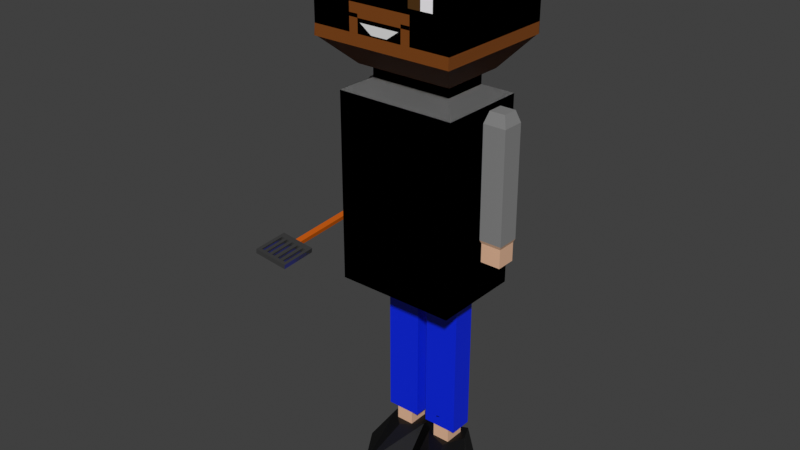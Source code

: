 # Source: Fred.blend  (saved by Blender 4.0.36; exported with 4.5.12 LTS)
import bpy
from mathutils import Matrix  # noqa: F401  (used for matrix-valued properties, if any)

bpy.ops.wm.read_factory_settings(use_empty=True)
scene = bpy.context.scene
scene.name = 'Scene'

# ---- collections
col_collection = bpy.data.collections.new('Collection'); scene.collection.children.link(col_collection)

# ---- materials (node trees are filled in below, after node groups)
mat_material_003 = bpy.data.materials.new('Material.003')
mat_material_003.use_transparent_shadow = False
mat_material_005 = bpy.data.materials.new('Material.005')
mat_material_005.use_transparent_shadow = False
mat_material_006 = bpy.data.materials.new('Material.006')
mat_material_006.use_transparent_shadow = False
mat_material_007 = bpy.data.materials.new('Material.007')
mat_material_007.use_transparent_shadow = False
mat_material_002 = bpy.data.materials.new('Material.002')
mat_material_002.use_transparent_shadow = False
mat_material_001 = bpy.data.materials.new('Material.001')
mat_material_001.use_transparent_shadow = False
mat_material_004 = bpy.data.materials.new('Material.004')
mat_material_004.use_transparent_shadow = False
mat_material = bpy.data.materials.new('Material')
mat_material.alpha_threshold = 0.0
mat_material.use_transparent_shadow = False
mat_material.line_color = (0.0, 0.0, 0.0, 1.0)
mat_material_010 = bpy.data.materials.new('Material.010')
mat_material_010.use_transparent_shadow = False
mat_material_011 = bpy.data.materials.new('Material.011')
mat_material_011.alpha_threshold = 0.0
mat_material_011.use_transparent_shadow = False
mat_material_011.line_color = (0.0, 0.0, 0.0, 1.0)

# ---- material node trees
mat_material_003.use_nodes = True; mat_material_003.node_tree.nodes.clear()
_N = mat_material_003.node_tree.nodes; _L = mat_material_003.node_tree.links
n0 = _N.new('ShaderNodeBsdfPrincipled'); n0.name = 'Principled BSDF'; n0.location = (10, 300)
n0.distribution = 'GGX'
n0.subsurface_method = 'RANDOM_WALK_SKIN'
n0.inputs[0].default_value = (0.8228, 0.5089, 0.3372, 1.0)
n0.inputs[3].default_value = 1.45
n0.inputs[27].default_value = (0.0, 0.0, 0.0, 1.0)
n0.inputs[28].default_value = 1.0
n1 = _N.new('ShaderNodeOutputMaterial'); n1.name = 'Material Output'; n1.location = (300, 300)
_L.new(n0.outputs[0], n1.inputs[0])
n1.is_active_output = True
mat_material_005.use_nodes = True; mat_material_005.node_tree.nodes.clear()
_N = mat_material_005.node_tree.nodes; _L = mat_material_005.node_tree.links
n0 = _N.new('ShaderNodeBsdfPrincipled'); n0.name = 'Principled BSDF'; n0.location = (10, 300)
n0.distribution = 'GGX'
n0.subsurface_method = 'RANDOM_WALK_SKIN'
n0.inputs[0].default_value = (0.2529, 0.2529, 0.2529, 1.0)
n0.inputs[3].default_value = 1.45
n0.inputs[27].default_value = (0.0, 0.0, 0.0, 1.0)
n0.inputs[28].default_value = 1.0
n1 = _N.new('ShaderNodeOutputMaterial'); n1.name = 'Material Output'; n1.location = (300, 300)
_L.new(n0.outputs[0], n1.inputs[0])
n1.is_active_output = True
mat_material_006.use_nodes = True; mat_material_006.node_tree.nodes.clear()
_N = mat_material_006.node_tree.nodes; _L = mat_material_006.node_tree.links
n0 = _N.new('ShaderNodeBsdfPrincipled'); n0.name = 'Principled BSDF'; n0.location = (10, 300)
n0.distribution = 'GGX'
n0.subsurface_method = 'RANDOM_WALK_SKIN'
n0.inputs[0].default_value = (0.0, 0.01889, 0.802, 1.0)
n0.inputs[3].default_value = 1.45
n0.inputs[27].default_value = (0.0, 0.0, 0.0, 1.0)
n0.inputs[28].default_value = 1.0
n1 = _N.new('ShaderNodeOutputMaterial'); n1.name = 'Material Output'; n1.location = (300, 300)
_L.new(n0.outputs[0], n1.inputs[0])
n1.is_active_output = True
mat_material_007.use_nodes = True; mat_material_007.node_tree.nodes.clear()
_N = mat_material_007.node_tree.nodes; _L = mat_material_007.node_tree.links
n0 = _N.new('ShaderNodeBsdfPrincipled'); n0.name = 'Principled BSDF'; n0.location = (10, 300)
n0.distribution = 'GGX'
n0.subsurface_method = 'RANDOM_WALK_SKIN'
n0.inputs[0].default_value = (0.0, 0.0, 0.0, 1.0)
n0.inputs[3].default_value = 1.45
n0.inputs[27].default_value = (0.0, 0.0, 0.0, 1.0)
n0.inputs[28].default_value = 1.0
n1 = _N.new('ShaderNodeOutputMaterial'); n1.name = 'Material Output'; n1.location = (300, 300)
_L.new(n0.outputs[0], n1.inputs[0])
n1.is_active_output = True
mat_material_002.use_nodes = True; mat_material_002.node_tree.nodes.clear()
_N = mat_material_002.node_tree.nodes; _L = mat_material_002.node_tree.links
n0 = _N.new('ShaderNodeBsdfPrincipled'); n0.name = 'Principled BSDF'; n0.location = (10, 300)
n0.distribution = 'GGX'
n0.subsurface_method = 'RANDOM_WALK_SKIN'
n0.inputs[0].default_value = (0.9826, 0.9676, 0.9976, 1.0)
n0.inputs[3].default_value = 1.45
n0.inputs[27].default_value = (0.0, 0.0, 0.0, 1.0)
n0.inputs[28].default_value = 1.0
n1 = _N.new('ShaderNodeOutputMaterial'); n1.name = 'Material Output'; n1.location = (300, 300)
_L.new(n0.outputs[0], n1.inputs[0])
n1.is_active_output = True
mat_material_001.use_nodes = True; mat_material_001.node_tree.nodes.clear()
_N = mat_material_001.node_tree.nodes; _L = mat_material_001.node_tree.links
n0 = _N.new('ShaderNodeBsdfPrincipled'); n0.name = 'Principled BSDF'; n0.location = (10, 300)
n0.distribution = 'GGX'
n0.subsurface_method = 'RANDOM_WALK_SKIN'
n0.inputs[0].default_value = (0.08353, 0.03309, 0.003851, 1.0)
n0.inputs[3].default_value = 1.45
n0.inputs[27].default_value = (0.0, 0.0, 0.0, 1.0)
n0.inputs[28].default_value = 1.0
n1 = _N.new('ShaderNodeOutputMaterial'); n1.name = 'Material Output'; n1.location = (300, 300)
_L.new(n0.outputs[0], n1.inputs[0])
n1.is_active_output = True
mat_material_004.use_nodes = True; mat_material_004.node_tree.nodes.clear()
_N = mat_material_004.node_tree.nodes; _L = mat_material_004.node_tree.links
n0 = _N.new('ShaderNodeBsdfPrincipled'); n0.name = 'Principled BSDF'; n0.location = (10, 300)
n0.distribution = 'GGX'
n0.subsurface_method = 'RANDOM_WALK_SKIN'
n0.inputs[0].default_value = (0.2203, 0.06034, 0.006154, 1.0)
n0.inputs[3].default_value = 1.45
n0.inputs[27].default_value = (0.0, 0.0, 0.0, 1.0)
n0.inputs[28].default_value = 1.0
n1 = _N.new('ShaderNodeOutputMaterial'); n1.name = 'Material Output'; n1.location = (300, 300)
_L.new(n0.outputs[0], n1.inputs[0])
n1.is_active_output = True
mat_material.use_nodes = True; mat_material.node_tree.nodes.clear()
_N = mat_material.node_tree.nodes; _L = mat_material.node_tree.links
n0 = _N.new('ShaderNodeOutputMaterial'); n0.name = 'Material Output'; n0.location = (300, 300)
n1 = _N.new('ShaderNodeBsdfPrincipled'); n1.name = 'Principled BSDF'; n1.location = (10, 300)
n1.distribution = 'GGX'
n1.subsurface_method = 'RANDOM_WALK_SKIN'
n1.inputs[2].default_value = 0.4
n1.inputs[3].default_value = 1.45
n1.inputs[27].default_value = (0.0, 0.0, 0.0, 1.0)
n1.inputs[28].default_value = 1.0
_L.new(n1.outputs[0], n0.inputs[0])
n0.is_active_output = True
mat_material_010.use_nodes = True; mat_material_010.node_tree.nodes.clear()
_N = mat_material_010.node_tree.nodes; _L = mat_material_010.node_tree.links
n0 = _N.new('ShaderNodeBsdfPrincipled'); n0.name = 'Principled BSDF'; n0.location = (10, 300)
n0.distribution = 'GGX'
n0.subsurface_method = 'BURLEY'
n0.inputs[0].default_value = (0.8, 0.1499, 0.007164, 1.0)
n0.inputs[1].default_value = 0.2182
n0.inputs[2].default_value = 0.2136
n0.inputs[3].default_value = 1.45
n0.inputs[14].default_value = (0.9518, 0.7952, 0.7608, 1.0)
n0.inputs[27].default_value = (0.0, 0.0, 0.0, 1.0)
n0.inputs[28].default_value = 1.0
n1 = _N.new('ShaderNodeOutputMaterial'); n1.name = 'Material Output'; n1.location = (300, 300)
_L.new(n0.outputs[0], n1.inputs[0])
n1.is_active_output = True
mat_material_011.use_nodes = True; mat_material_011.node_tree.nodes.clear()
_N = mat_material_011.node_tree.nodes; _L = mat_material_011.node_tree.links
n0 = _N.new('ShaderNodeOutputMaterial'); n0.name = 'Material Output'; n0.location = (300, 300)
n1 = _N.new('ShaderNodeBsdfPrincipled'); n1.name = 'Principled BSDF'; n1.location = (10, 300)
n1.distribution = 'GGX'
n1.subsurface_method = 'BURLEY'
n1.inputs[0].default_value = (0.1541, 0.1541, 0.1541, 1.0)
n1.inputs[1].default_value = 0.7364
n1.inputs[2].default_value = 0.09545
n1.inputs[3].default_value = 1.45
n1.inputs[13].default_value = 0.3091
n1.inputs[27].default_value = (0.0, 0.0, 0.0, 1.0)
n1.inputs[28].default_value = 1.0
_L.new(n1.outputs[0], n0.inputs[0])
n0.is_active_output = True

# ---- world
world_world = bpy.data.worlds.new('World'); scene.world = world_world
world_world.use_nodes = True; world_world.node_tree.nodes.clear()
_N = world_world.node_tree.nodes; _L = world_world.node_tree.links
n0 = _N.new('ShaderNodeOutputWorld'); n0.name = 'World Output'; n0.location = (300, 300)
n1 = _N.new('ShaderNodeBackground'); n1.name = 'Background'; n1.location = (10, 300)
n1.inputs[0].default_value = (0.05088, 0.05088, 0.05088, 1.0)
_L.new(n1.outputs[0], n0.inputs[0])
n0.is_active_output = True
world_world.color = (0.05088, 0.05088, 0.05088)
world_world.use_sun_shadow = False
world_world.sun_shadow_jitter_overblur = 0.0

# ---- meshes
me_cube_040 = bpy.data.meshes.new('Cube.040')
me_cube_040.from_pydata([(0.3566, 0.9454, 1.911), (0.0, 0.9454, 1.911), (0.3566, 0.9454, 2.109), (0.3566, 0.624, 1.911), (0.3566, 0.624, 2.109), (0.3566, 0.624, 2.298), (0.3566, 0.3179, 2.109), (0.3566, 0.3179, 2.298), (0.3566, 0.9454, 2.298), (0.0, 0.9454, 2.298), (0.0, 0.9454, 2.109), (-0.3566, 0.9454, 2.298), (-0.3566, 0.9454, 2.298), (0.3566, 0.9454, 2.298), (0.3566, 0.624, 2.298), (0.3566, 0.9454, 2.109), (0.3566, 0.9454, 1.911), (0.3566, 0.624, 2.109), (0.3566, 0.624, 1.911), (0.3566, 0.3179, 2.109), (0.3566, 0.3179, 2.298), (-0.3566, 0.624, 2.298), (-0.3566, 0.9454, 2.109), (-0.3566, 0.9454, 1.911), (-0.3566, 0.624, 2.109), (-0.3566, 0.624, 1.911), (-0.3566, 0.3179, 2.109), (-0.3566, 0.3179, 2.298), (-0.3566, 0.624, 2.298), (-0.3566, 0.9454, 2.109), (-0.3566, 0.9454, 1.911), (-0.3566, 0.624, 2.109), (-0.3566, 0.624, 1.911), (-0.3566, 0.3179, 2.109), (-0.3566, 0.3179, 2.298), (0.246, 0.7968, 1.769), (0.246, 0.4665, 1.769), (0.0, 0.7968, 1.769), (0.0, 0.4665, 1.769), (0.0, 0.5175, 1.758), (0.208, 0.5175, 1.758), (0.208, 0.7458, 1.758), (0.0, 0.7458, 1.758), (0.0, 0.5175, 1.702), (0.208, 0.5175, 1.702), (0.208, 0.7458, 1.702), (0.0, 0.7458, 1.702), (0.246, 0.6276, 1.769), (0.208, 0.6289, 1.758), (0.208, 0.6289, 1.702), (-0.246, 0.7968, 1.769), (-0.246, 0.4665, 1.769), (-0.208, 0.5175, 1.758), (-0.208, 0.7458, 1.758), (-0.208, 0.5175, 1.702), (-0.208, 0.7458, 1.702), (-0.246, 0.6276, 1.769), (-0.208, 0.6289, 1.758), (-0.208, 0.6289, 1.702), (-0.246, 0.7968, 1.769), (-0.246, 0.4665, 1.769), (-0.208, 0.5175, 1.758), (-0.208, 0.7458, 1.758), (-0.208, 0.5175, 1.702), (-0.208, 0.7458, 1.702), (-0.246, 0.6276, 1.769), (-0.208, 0.6289, 1.758), (-0.208, 0.6289, 1.702), (0.246, 0.7968, 1.769), (0.246, 0.4665, 1.769), (0.208, 0.5175, 1.758), (0.208, 0.7458, 1.758), (0.208, 0.5175, 1.702), (0.208, 0.7458, 1.702), (0.246, 0.6276, 1.769), (0.208, 0.6289, 1.758), (0.208, 0.6289, 1.702), (0.3566, 0.3179, 1.911), (0.3566, 0.624, 1.911), (0.0, 0.3179, 1.911), (0.3566, 0.3179, 2.109), (0.3566, 0.3179, 2.298), (0.3566, 0.624, 2.109), (0.0, 0.3179, 2.109), (0.0, 0.3179, 2.298), (-0.3566, 0.3179, 2.109), (-0.3566, 0.3179, 2.109), (0.3566, 0.3179, 2.109), (0.3566, 0.3179, 1.911), (0.3566, 0.3179, 2.298), (0.3566, 0.624, 2.109), (0.3566, 0.624, 1.911), (-0.3566, 0.3179, 1.911), (-0.3566, 0.3179, 2.298), (-0.3566, 0.624, 2.109), (-0.3566, 0.624, 1.911), (-0.3566, 0.3179, 1.911), (-0.3566, 0.3179, 2.298), (-0.3566, 0.624, 2.109), (-0.3566, 0.624, 1.911), (0.3566, 0.3179, 2.298), (0.0, 0.3179, 2.298), (0.2719, 0.467, 2.439), (0.0, 0.467, 2.439), (-0.2719, 0.467, 2.439), (-0.2719, 0.467, 2.439), (0.2719, 0.467, 2.439), (0.3566, 0.3179, 2.298), (-0.3566, 0.3179, 2.298), (-0.3566, 0.3179, 2.298), (0.0, 0.4056, 1.653), (0.3036, 0.4056, 1.653), (0.0, 0.4056, 0.7117), (-0.3036, 0.4056, 1.653), (-0.3036, 0.4056, 1.653), (0.3036, 0.4056, 1.653), (0.3036, 0.8577, 1.653), (0.3036, 0.4056, 0.7117), (0.3036, 0.8577, 0.7117), (0.0, 0.8577, 0.7117), (0.3036, 0.8577, 0.7117), (0.0, 0.8577, 1.653), (-0.3036, 0.8577, 0.7117), (-0.3036, 0.8577, 0.7117), (-0.3036, 0.4056, 0.7117), (-0.3036, 0.8577, 1.653), (-0.3036, 0.4056, 0.7117), (-0.3036, 0.8577, 1.653), (0.3036, 0.8577, 1.653), (0.3036, 0.4056, 0.7117), (0.214, 0.6041, 0.5098), (0.214, 0.7217, 0.5098), (0.214, 0.6041, 0.6162), (0.126, 0.6041, 0.5098), (0.214, 0.6041, 0.3169), (0.214, 0.7217, 0.3169), (0.126, 0.6041, 0.3169), (0.214, 0.6041, 0.2787), (0.214, 0.7217, 0.2787), (0.126, 0.6041, 0.2787), (0.214, 0.6041, 0.1622), (0.214, 0.7217, 0.1622), (0.126, 0.6041, 0.1622), (0.214, 0.6041, -0.05), (0.214, 0.7217, -0.05), (0.126, 0.6041, -0.05), (0.214, 0.6041, -0.05492), (0.214, 0.7217, -0.05492), (0.126, 0.6041, -0.05492), (0.214, 0.6041, -0.06952), (0.214, 0.7217, -0.06952), (0.126, 0.6041, -0.06952), (0.126, 0.7217, -0.06952), (0.03798, 0.6041, -0.06952), (0.03798, 0.7217, -0.06952), (0.03798, 0.6041, -0.05492), (0.03798, 0.7217, -0.05492), (0.03798, 0.6041, -0.05), (0.03798, 0.7217, -0.05), (0.03798, 0.6041, 0.1622), (0.03798, 0.7217, 0.1622), (0.03798, 0.6041, 0.2787), (0.03798, 0.7217, 0.2787), (0.03798, 0.6041, 0.3169), (0.03798, 0.7217, 0.3169), (0.03798, 0.6041, 0.5098), (0.03798, 0.7217, 0.5098), (0.03798, 0.6041, 0.6162), (0.03798, 0.7217, 0.6162), (0.126, 0.6041, 0.6162), (0.01901, 0.5787, 0.6614), (0.01901, 0.747, 0.6614), (0.126, 0.5787, 0.6614), (-0.03526, 0.4933, 0.7268), (-0.03526, 0.8324, 0.7268), (0.126, 0.4933, 0.7268), (0.2872, 0.4933, 0.7268), (0.126, 0.8324, 0.7268), (0.2872, 0.8324, 0.7268), (0.126, 0.747, 0.6614), (0.233, 0.747, 0.6614), (0.126, 0.7217, 0.6162), (0.214, 0.7217, 0.6162), (0.126, 0.7217, 0.5098), (0.126, 0.7217, 0.3169), (0.126, 0.7217, 0.2787), (0.126, 0.7217, 0.1622), (0.126, 0.7217, -0.05), (0.126, 0.7217, -0.05492), (0.233, 0.5787, 0.6614), (-0.0148, 0.6041, 0.5098), (-0.0148, 0.7217, 0.5098), (-0.0148, 0.6041, 0.6162), (-0.1028, 0.6041, 0.5098), (-0.0148, 0.6041, 0.3169), (-0.0148, 0.7217, 0.3169), (-0.1028, 0.6041, 0.3169), (-0.0148, 0.6041, 0.2787), (-0.0148, 0.7217, 0.2787), (-0.1028, 0.6041, 0.2787), (-0.0148, 0.6041, 0.1622), (-0.0148, 0.7217, 0.1622), (-0.1028, 0.6041, 0.1622), (-0.0148, 0.6041, -0.05), (-0.0148, 0.7217, -0.05), (-0.1028, 0.6041, -0.05), (-0.0148, 0.6041, -0.05492), (-0.0148, 0.7217, -0.05492), (-0.1028, 0.6041, -0.05492), (-0.0148, 0.6041, -0.06952), (-0.0148, 0.7217, -0.06952), (-0.1028, 0.6041, -0.06952), (-0.1028, 0.7217, -0.06952), (-0.1908, 0.6041, -0.06952), (-0.1908, 0.7217, -0.06952), (-0.1908, 0.6041, -0.05492), (-0.1908, 0.7217, -0.05492), (-0.1908, 0.6041, -0.05), (-0.1908, 0.7217, -0.05), (-0.1908, 0.6041, 0.1622), (-0.1908, 0.7217, 0.1622), (-0.1908, 0.6041, 0.2787), (-0.1908, 0.7217, 0.2787), (-0.1908, 0.6041, 0.3169), (-0.1908, 0.7217, 0.3169), (-0.1908, 0.6041, 0.5098), (-0.1908, 0.7217, 0.5098), (-0.1908, 0.6041, 0.6162), (-0.1908, 0.7217, 0.6162), (-0.1028, 0.6041, 0.6162), (-0.2098, 0.5787, 0.6614), (-0.2098, 0.747, 0.6614), (-0.1028, 0.5787, 0.6614), (-0.264, 0.4933, 0.7268), (-0.264, 0.8324, 0.7268), (-0.1028, 0.4933, 0.7268), (0.05843, 0.4933, 0.7268), (-0.1028, 0.8324, 0.7268), (0.05843, 0.8324, 0.7268), (-0.1028, 0.747, 0.6614), (0.004173, 0.747, 0.6614), (-0.1028, 0.7217, 0.6162), (-0.0148, 0.7217, 0.6162), (-0.1028, 0.7217, 0.5098), (-0.1028, 0.7217, 0.3169), (-0.1028, 0.7217, 0.2787), (-0.1028, 0.7217, 0.1622), (-0.1028, 0.7217, -0.05), (-0.1028, 0.7217, -0.05492), (0.004173, 0.5787, 0.6614), (0.1116, 0.596, -0.01354), (0.06833, 0.6932, -0.01354), (0.194, 0.6328, -0.01354), (0.1507, 0.7299, -0.01354), (0.1116, 0.596, -0.1771), (0.06833, 0.6932, -0.1771), (0.194, 0.6328, -0.1771), (0.1507, 0.7299, -0.1771), (0.315, 0.5665, -0.3378), (0.315, 0.5665, -0.2269), (0.2803, 0.3284, -0.3378), (0.2587, 0.6929, -0.3378), (0.2103, 0.8014, -0.3378), (0.1881, 0.5354, -0.3378), (0.2209, 0.6885, -0.1465), (0.1861, 0.7664, -0.1465), (0.1702, 0.5755, -0.1465), (0.2803, 0.3284, -0.2269), (0.1018, 0.7288, -0.1465), (0.05226, 0.6133, -0.1465), (0.08006, 0.4617, -0.2269), (0.01754, 0.6912, -0.1465), (0.0237, 0.5881, -0.3378), (-0.02469, 0.6967, -0.3378), (0.08006, 0.4617, -0.3378), (0.0928, 0.7491, -0.3378), (0.2117, 0.3166, 2.118), (0.2117, 0.3166, 2.229), (0.2737, 0.3166, 2.118), (0.2737, 0.3166, 2.229), (0.1506, 0.3166, 2.118), (0.1506, 0.3166, 2.229), (0.2126, 0.3166, 2.118), (0.2126, 0.3166, 2.229), (-0.2083, 0.3166, 2.118), (-0.2083, 0.3166, 2.229), (-0.2703, 0.3166, 2.118), (-0.2703, 0.3166, 2.229), (-0.1471, 0.3166, 2.118), (-0.1471, 0.3166, 2.229), (-0.2091, 0.3166, 2.118), (-0.2091, 0.3166, 2.229), (0.08607, 0.6098, -0.01354), (0.08607, 0.7161, -0.01354), (0.08607, 0.6098, -0.1771), (0.1763, 0.6098, -0.01354), (0.1763, 0.7161, -0.01354), (0.1763, 0.6098, -0.1771), (0.1763, 0.7161, -0.1771), (0.08607, 0.7161, -0.1771), (-0.1448, 0.6098, -0.01354), (-0.1448, 0.7161, -0.01354), (-0.05457, 0.6098, -0.01354), (-0.05457, 0.7161, -0.01354), (-0.1448, 0.6098, -0.1771), (-0.1448, 0.7161, -0.1771), (-0.05457, 0.6098, -0.1771), (-0.05457, 0.7161, -0.1771), (0.02896, 0.5, -0.3378), (0.02896, 0.5, -0.2269), (-0.09967, 0.2967, -0.3378), (0.02896, 0.6384, -0.3378), (0.02896, 0.7572, -0.3378), (-0.09967, 0.5233, -0.3378), (-0.007373, 0.6497, -0.1465), (-0.007373, 0.735, -0.1465), (-0.09967, 0.5672, -0.1465), (-0.09967, 0.2967, -0.2269), (-0.09967, 0.735, -0.1465), (-0.192, 0.6497, -0.1465), (-0.2283, 0.5, -0.2269), (-0.192, 0.735, -0.1465), (-0.2283, 0.6384, -0.3378), (-0.2283, 0.7572, -0.3378), (-0.2283, 0.5, -0.3378), (-0.09967, 0.7572, -0.3378), (-0.1448, 0.6098, -0.01354), (-0.1448, 0.7161, -0.01354), (-0.1448, 0.6098, -0.1771), (-0.05457, 0.6098, -0.01354), (-0.05457, 0.7161, -0.01354), (-0.05457, 0.6098, -0.1771), (-0.05457, 0.7161, -0.1771), (-0.1448, 0.7161, -0.1771), (0.2719, 0.7964, 2.439), (0.2719, 0.467, 2.439), (0.0, 0.7964, 2.439), (0.0, 0.467, 2.439), (-0.2719, 0.7964, 2.439), (-0.2719, 0.7964, 2.439), (0.2719, 0.7964, 2.439), (0.2719, 0.467, 2.439), (-0.2719, 0.467, 2.439), (-0.2719, 0.467, 2.439), (0.3566, 0.9454, 2.298), (0.3566, 0.3179, 2.298), (0.0, 0.9454, 2.298), (0.2719, 0.7964, 2.439), (0.2719, 0.467, 2.439), (0.0, 0.7964, 2.439), (-0.2719, 0.7964, 2.439), (-0.2719, 0.7964, 2.439), (0.2719, 0.7964, 2.439), (0.2719, 0.467, 2.439), (0.3566, 0.9454, 2.298), (0.3566, 0.3179, 2.298), (-0.2719, 0.467, 2.439), (-0.3566, 0.9454, 2.298), (-0.3566, 0.3179, 2.298), (-0.2719, 0.467, 2.439), (-0.3566, 0.9454, 2.298), (-0.3566, 0.3179, 2.298), (0.2694, 0.7988, 2.451), (0.2694, 0.4693, 2.451), (-0.002579, 0.7988, 2.451), (-0.002579, 0.4693, 2.451), (-0.2745, 0.7988, 2.451), (-0.2745, 0.7988, 2.451), (0.2694, 0.7988, 2.451), (0.2694, 0.4693, 2.451), (-0.2745, 0.4693, 2.451), (-0.2745, 0.4693, 2.451), (0.3541, 0.9478, 2.311), (0.3541, 0.3203, 2.311), (-0.002579, 0.9478, 2.311), (0.2694, 0.7988, 2.451), (0.2694, 0.4693, 2.451), (-0.002579, 0.7988, 2.451), (-0.2745, 0.7988, 2.451), (-0.2745, 0.7988, 2.451), (0.2694, 0.7988, 2.451), (0.2694, 0.4693, 2.451), (0.3541, 0.9478, 2.311), (0.3541, 0.3203, 2.311), (-0.2745, 0.4693, 2.451), (-0.3592, 0.9478, 2.311), (-0.3592, 0.3203, 2.311), (-0.2745, 0.4693, 2.451), (-0.3592, 0.9478, 2.311), (-0.3592, 0.3203, 2.311), (-0.1008, 0.3155, 2.013), (0.1035, 0.3156, 2.013), (-0.04049, 0.3155, 1.97), (0.04195, 0.3156, 1.97), (-0.2672, 0.3165, 2.277), (-0.157, 0.3167, 2.277), (-0.2672, 0.3165, 2.243), (-0.157, 0.3167, 2.243), (0.1605, 0.3165, 2.277), (0.2708, 0.3167, 2.277), (0.1605, 0.3165, 2.243), (0.2708, 0.3167, 2.243), (-0.3557, 0.3176, 1.907), (-0.3576, 0.3177, 1.963), (0.3567, 0.3163, 1.907), (0.358, 0.3163, 1.963), (0.1583, 0.3176, 2.03), (0.1583, 0.3176, 2.093), (-0.1594, 0.3176, 2.03), (-0.1594, 0.3176, 2.093), (0.1132, 0.3176, 1.95), (0.1585, 0.3176, 1.95), (0.1132, 0.3176, 2.047), (0.1585, 0.3176, 2.047), (-0.1595, 0.3176, 1.95), (-0.1142, 0.3176, 1.95), (-0.1595, 0.3176, 2.047), (-0.1142, 0.3176, 2.047), (0.4292, 0.6225, 1.031), (0.4292, 0.7358, 1.031), (0.3151, 0.6225, 1.031), (0.4227, 0.6289, 1.015), (0.4227, 0.7293, 1.015), (0.3216, 0.6289, 1.015), (0.4228, 0.6289, 0.9768), (0.4228, 0.7293, 0.9768), (0.3216, 0.6289, 0.9768), (0.4228, 0.6289, 0.9563), (0.4228, 0.7293, 0.9563), (0.3217, 0.6289, 0.9562), (0.4229, 0.6289, 0.92), (0.4229, 0.7293, 0.92), (0.3217, 0.6289, 0.92), (0.3217, 0.7293, 0.92), (0.3217, 0.7293, 0.9562), (0.3216, 0.7293, 0.9768), (0.3216, 0.7293, 1.015), (0.3151, 0.7358, 1.031), (0.4265, 0.6225, 1.585), (0.4265, 0.7358, 1.585), (0.3125, 0.6225, 1.585), (0.4083, 0.6402, 1.642), (0.4278, 0.6225, 1.308), (0.4292, 0.6225, 1.031), (0.3138, 0.6225, 1.308), (0.4278, 0.7358, 1.308), (0.4292, 0.7358, 1.031), (0.3138, 0.7358, 1.308), (0.3125, 0.7358, 1.585), (0.3151, 0.7358, 1.031), (0.3151, 0.6225, 1.031), (0.3216, 0.7293, 1.015), (0.3216, 0.6289, 1.015), (0.3216, 0.7293, 0.9768), (0.3216, 0.6289, 0.9768), (0.3301, 0.718, 1.642), (0.4083, 0.718, 1.642), (0.3301, 0.6402, 1.642), (-0.3822, 0.6523, 0.9728), (-0.3792, 0.6515, 0.993), (-0.3822, 0.6532, 0.9729), (-0.3901, 0.652, 0.974), (-0.3901, 0.6529, 0.974), (-0.3871, 0.6512, 0.9942), (-0.3871, 0.6521, 0.9942), (-0.3871, 0.6529, 0.9943), (-0.3792, 0.6524, 0.9931), (-0.3796, 0.6639, 0.9936), (-0.4093, 0.6627, 0.998), (-0.3826, 0.6647, 0.9734), (-0.3797, 0.6672, 0.9937), (-0.4094, 0.666, 0.9981), (-0.3827, 0.668, 0.9735), (-0.3799, 0.6725, 0.994), (-0.4096, 0.6713, 0.9983), (-0.3829, 0.6733, 0.9738), (-0.4126, 0.6721, 0.9781), (-0.4124, 0.6668, 0.9779), (-0.4123, 0.6635, 0.9778), (-0.4119, 0.652, 0.9773), (-0.4119, 0.6511, 0.9772), (-0.4089, 0.6512, 0.9974), (-0.4048, 0.6523, 0.9762), (-0.4048, 0.6514, 0.9762), (-0.4048, 0.6531, 0.9762), (-0.3901, 0.6537, 0.9741), (-0.4018, 0.6523, 0.9964), (-0.4018, 0.6515, 0.9964), (-0.4018, 0.6506, 0.9964), (-0.4088, 0.6503, 0.9974), (-0.4119, 0.6536, 0.9773), (-0.4089, 0.6528, 0.9975), (-0.4112, 0.632, 0.9764), (-0.404, 0.6539, 0.9762), (-0.4033, 0.6324, 0.9752), (-0.401, 0.6531, 0.9964), (-0.4003, 0.6316, 0.9954), (-0.3997, 0.6126, 0.9946), (-0.4082, 0.6312, 0.9966), (-0.3992, 0.3626, 0.9846), (-0.3695, 0.3638, 0.9803), (-0.4022, 0.3634, 0.9645), (-0.3966, 0.2863, 0.9813), (-0.367, 0.2875, 0.9769), (-0.3996, 0.2871, 0.9611), (-0.3924, 0.1615, 0.9757), (-0.3628, 0.1627, 0.9714), (-0.3954, 0.1623, 0.9555), (-0.3658, 0.1635, 0.9512), (-0.37, 0.2883, 0.9567), (-0.3725, 0.3646, 0.9601), (-0.3815, 0.6332, 0.972), (-0.3823, 0.6548, 0.973), (-0.3785, 0.6324, 0.9922), (-0.3886, 0.633, 0.973), (-0.3893, 0.6545, 0.974), (-0.388, 0.6139, 0.9722), (-0.4027, 0.6133, 0.9744), (-0.385, 0.6131, 0.9924), (-0.3856, 0.6322, 0.9932), (-0.3863, 0.6537, 0.9942), (-0.3793, 0.654, 0.9932), (-0.287, 0.004192, 0.9552), (-0.4569, -0.002623, 0.9802), (-0.2904, 0.005092, 0.9323), (-0.2931, 0.184, 0.9632), (-0.3023, 0.02201, 0.9582), (-0.3057, 0.02291, 0.9353), (-0.317, 0.02142, 0.9604), (-0.3067, 0.1534, 0.964), (-0.3101, 0.1543, 0.9411), (-0.3214, 0.1528, 0.9662), (-0.3248, 0.1537, 0.9433), (-0.3376, 0.1522, 0.9686), (-0.3332, 0.02077, 0.9628), (-0.341, 0.1531, 0.9457), (-0.3523, 0.1516, 0.9707), (-0.3557, 0.1525, 0.9479), (-0.3479, 0.02018, 0.9649), (-0.3701, 0.1509, 0.9734), (-0.3657, 0.01947, 0.9675), (-0.3735, 0.1518, 0.9505), (-0.3848, 0.1503, 0.9755), (-0.3882, 0.1512, 0.9526), (-0.3804, 0.01888, 0.9697), (-0.4008, 0.1496, 0.9779), (-0.3964, 0.01824, 0.9721), (-0.4042, 0.1505, 0.955), (-0.4155, 0.149, 0.98), (-0.4189, 0.1499, 0.9572), (-0.4111, 0.01765, 0.9742), (-0.4307, 0.1484, 0.9823), (-0.4341, 0.1493, 0.9594), (-0.4263, 0.01704, 0.9765), (-0.4454, 0.1478, 0.9844), (-0.4488, 0.1487, 0.9616), (-0.441, 0.01645, 0.9786), (-0.4444, 0.01735, 0.9557), (-0.4297, 0.01794, 0.9536), (-0.4145, 0.01855, 0.9513), (-0.3998, 0.01914, 0.9492), (-0.3838, 0.01978, 0.9468), (-0.3691, 0.02037, 0.9447), (-0.3513, 0.02108, 0.942), (-0.3366, 0.02167, 0.9399), (-0.3204, 0.02232, 0.9375), (-0.2965, 0.1849, 0.9403), (-0.4664, 0.1781, 0.9653), (-0.4603, -0.001722, 0.9574), (-0.463, 0.1772, 0.9882), (-0.4414, 0.6226, 1.04), (-0.4414, 0.7357, 1.04), (-0.4373, 0.6289, 1.024), (-0.4373, 0.7293, 1.024), (-0.443, 0.6289, 0.9863), (-0.443, 0.7293, 0.9863), (-0.3287, 0.6226, 1.023), (-0.3287, 0.7357, 1.023), (-0.4414, 0.6226, 1.04), (-0.3374, 0.6289, 1.009), (-0.3374, 0.7293, 1.009), (-0.4373, 0.6289, 1.024), (-0.3431, 0.6289, 0.9711), (-0.3431, 0.7293, 0.9711), (-0.443, 0.6289, 0.9863), (-0.3462, 0.6289, 0.9507), (-0.3462, 0.7293, 0.9507), (-0.4461, 0.6289, 0.9659), (-0.3516, 0.6289, 0.9148), (-0.3516, 0.7293, 0.9148), (-0.4515, 0.6289, 0.93), (-0.4515, 0.7293, 0.93), (-0.4461, 0.7293, 0.9659), (-0.443, 0.7293, 0.9863), (-0.4373, 0.7293, 1.024), (-0.4414, 0.7357, 1.04), (-0.2477, 0.6226, 1.573), (-0.2477, 0.7357, 1.573), (-0.3603, 0.6226, 1.59), (-0.257, 0.6403, 1.632), (-0.2882, 0.6835, 1.298), (-0.3287, 0.6226, 1.023), (-0.4008, 0.6835, 1.315), (-0.2882, 0.7966, 1.298), (-0.3287, 0.7357, 1.023), (-0.4008, 0.7966, 1.315), (-0.3603, 0.7357, 1.59), (-0.4414, 0.7357, 1.04), (-0.4414, 0.6226, 1.04), (-0.3343, 0.7179, 1.644), (-0.257, 0.7179, 1.632), (-0.3343, 0.6403, 1.644), (0.0, 0.5175, 1.702), (0.208, 0.5175, 1.702), (0.0, 0.4056, 1.653), (-0.208, 0.5175, 1.702), (-0.208, 0.5175, 1.702), (0.208, 0.5175, 1.702), (0.208, 0.7458, 1.702), (0.3036, 0.4056, 1.653), (0.3036, 0.8577, 1.653), (0.0, 0.8577, 1.653), (0.3036, 0.8577, 1.653), (0.0, 0.7458, 1.702), (-0.3036, 0.8577, 1.653), (-0.3036, 0.8577, 1.653), (-0.3036, 0.4056, 1.653), (-0.208, 0.7458, 1.702), (-0.3036, 0.4056, 1.653), (-0.208, 0.7458, 1.702), (0.208, 0.7458, 1.702), (0.3036, 0.4056, 1.653), (-0.276, 0.4669, 2.45), (-0.276, 0.713, 2.449), (-0.3254, 0.3822, 2.367), (0.27, 0.4703, 2.45), (0.2663, 0.713, 2.449), (0.3175, 0.3825, 2.367), (0.2742, 0.713, 2.403), (-0.276, 0.713, 2.403), (0.3568, 0.3132, 1.907), (0.3577, 0.3133, 1.963), (0.3577, 0.942, 1.907), (0.3577, 0.942, 1.963), (-0.3569, 0.3125, 1.908), (-0.357, 0.3179, 1.963), (-0.357, 0.942, 1.907), (-0.357, 0.942, 1.963), (0.3566, 0.9454, 1.911), (0.246, 0.7968, 1.769), (0.0, 0.9454, 1.911), (0.3566, 0.624, 1.911), (0.3566, 0.3179, 1.911), (0.246, 0.6276, 1.769), (0.246, 0.4665, 1.769), (0.0, 0.4665, 1.769), (0.0, 0.3179, 1.911), (-0.246, 0.4665, 1.769), (-0.246, 0.4665, 1.769), (0.246, 0.4665, 1.769), (0.3566, 0.3179, 1.911), (0.246, 0.6276, 1.769), (0.246, 0.7968, 1.769), (0.3566, 0.624, 1.911), (0.3566, 0.9454, 1.911), (0.0, 0.7968, 1.769), (-0.246, 0.7968, 1.769), (-0.246, 0.7968, 1.769), (-0.3566, 0.9454, 1.911), (-0.246, 0.6276, 1.769), (-0.3566, 0.624, 1.911), (-0.3566, 0.3179, 1.911), (-0.3566, 0.9454, 1.911), (-0.246, 0.6276, 1.769), (-0.3566, 0.624, 1.911), (-0.3566, 0.3179, 1.911)], [], [(0, 1, 10, 2), (3, 0, 2, 4), (6, 4, 5, 7), (4, 2, 8, 5), (2, 10, 9, 8), (15, 10, 9, 13), (29, 11, 9, 10), (22, 12, 9, 10), (17, 15, 13, 14), (16, 1, 10, 15), (18, 16, 15, 17), (19, 17, 14, 20), (24, 21, 12, 22), (23, 22, 10, 1), (25, 24, 22, 23), (26, 27, 21, 24), (31, 28, 11, 29), (30, 29, 10, 1), (32, 31, 29, 30), (33, 34, 28, 31), (37, 35, 41, 42), (42, 41, 45, 46), (47, 36, 40, 48), (36, 38, 39, 40), (40, 39, 43, 44), (48, 40, 44, 49), (41, 48, 49, 45), (35, 47, 48, 41), (37, 42, 53, 50), (42, 46, 55, 53), (56, 57, 52, 51), (51, 52, 39, 38), (52, 54, 43, 39), (57, 58, 54, 52), (53, 55, 58, 57), (50, 53, 57, 56), (37, 42, 62, 59), (42, 46, 64, 62), (65, 66, 61, 60), (60, 61, 39, 38), (61, 63, 43, 39), (66, 67, 63, 61), (62, 64, 67, 66), (59, 62, 66, 65), (37, 68, 71, 42), (42, 71, 73, 46), (74, 69, 70, 75), (69, 38, 39, 70), (70, 39, 43, 72), (75, 70, 72, 76), (71, 75, 76, 73), (68, 74, 75, 71), (77, 78, 82, 80), (79, 77, 80, 83), (83, 80, 81, 84), (79, 88, 87, 83), (79, 83, 85, 96), (79, 83, 86, 92), (83, 87, 89, 84), (83, 84, 97, 85), (83, 84, 93, 86), (88, 91, 90, 87), (92, 86, 94, 95), (96, 85, 98, 99), (101, 100, 102, 103), (101, 107, 106, 103), (101, 103, 104, 109), (101, 103, 105, 108), (111, 110, 112, 129), (115, 110, 112, 117), (113, 126, 112, 110), (114, 124, 112, 110), (116, 115, 117, 118), (119, 118, 117, 112), (121, 116, 118, 119), (121, 128, 120, 119), (119, 120, 129, 112), (119, 112, 126, 122), (119, 112, 124, 123), (121, 119, 122, 127), (121, 119, 123, 125), (125, 123, 124, 114), (127, 122, 126, 113), (128, 111, 129, 120), (131, 130, 134, 135), (131, 182, 132, 130), (130, 132, 169, 133), (130, 133, 136, 134), (135, 134, 137, 138), (134, 136, 139, 137), (138, 137, 140, 141), (137, 139, 142, 140), (141, 140, 143, 144), (140, 142, 145, 143), (144, 143, 146, 147), (143, 145, 148, 146), (147, 146, 149, 150), (146, 148, 151, 149), (152, 150, 149, 151), (155, 153, 151, 148), (152, 151, 153, 154), (156, 154, 153, 155), (158, 156, 155, 157), (157, 155, 148, 145), (160, 158, 157, 159), (159, 157, 145, 142), (162, 160, 159, 161), (161, 159, 142, 139), (164, 162, 161, 163), (163, 161, 139, 136), (166, 164, 163, 165), (165, 163, 136, 133), (166, 165, 167, 168), (165, 133, 169, 167), (167, 170, 171, 168), (169, 172, 170, 167), (170, 173, 174, 171), (172, 175, 173, 170), (174, 173, 175, 177), (172, 189, 176, 175), (178, 177, 175, 176), (180, 179, 177, 178), (171, 174, 177, 179), (182, 181, 179, 180), (168, 171, 179, 181), (183, 181, 182, 131), (183, 166, 168, 181), (183, 131, 135, 184), (183, 184, 164, 166), (184, 135, 138, 185), (184, 185, 162, 164), (185, 138, 141, 186), (185, 186, 160, 162), (186, 141, 144, 187), (186, 187, 158, 160), (187, 144, 147, 188), (187, 188, 156, 158), (188, 147, 150, 152), (188, 152, 154, 156), (132, 182, 180, 189), (189, 180, 178, 176), (169, 132, 189, 172), (191, 190, 194, 195), (191, 242, 192, 190), (190, 192, 229, 193), (190, 193, 196, 194), (195, 194, 197, 198), (194, 196, 199, 197), (198, 197, 200, 201), (197, 199, 202, 200), (201, 200, 203, 204), (200, 202, 205, 203), (204, 203, 206, 207), (203, 205, 208, 206), (207, 206, 209, 210), (206, 208, 211, 209), (212, 210, 209, 211), (215, 213, 211, 208), (212, 211, 213, 214), (216, 214, 213, 215), (218, 216, 215, 217), (217, 215, 208, 205), (220, 218, 217, 219), (219, 217, 205, 202), (222, 220, 219, 221), (221, 219, 202, 199), (224, 222, 221, 223), (223, 221, 199, 196), (226, 224, 223, 225), (225, 223, 196, 193), (226, 225, 227, 228), (225, 193, 229, 227), (227, 230, 231, 228), (229, 232, 230, 227), (230, 233, 234, 231), (232, 235, 233, 230), (234, 233, 235, 237), (232, 249, 236, 235), (238, 237, 235, 236), (240, 239, 237, 238), (231, 234, 237, 239), (242, 241, 239, 240), (228, 231, 239, 241), (243, 241, 242, 191), (243, 226, 228, 241), (243, 191, 195, 244), (243, 244, 224, 226), (244, 195, 198, 245), (244, 245, 222, 224), (245, 198, 201, 246), (245, 246, 220, 222), (246, 201, 204, 247), (246, 247, 218, 220), (247, 204, 207, 248), (247, 248, 216, 218), (248, 207, 210, 212), (248, 212, 214, 216), (192, 242, 240, 249), (249, 240, 238, 236), (229, 192, 249, 232), (251, 253, 252, 250), (257, 255, 254, 256), (258, 259, 267, 260), (261, 264, 259, 258), (263, 261, 258, 260), (262, 265, 264, 261), (275, 262, 261, 263), (264, 266, 267, 259), (265, 268, 266, 264), (269, 270, 267, 266), (271, 269, 266, 268), (272, 274, 270, 269), (273, 272, 269, 271), (275, 263, 272, 273), (263, 260, 274, 272), (274, 260, 267, 270), (275, 273, 271, 268), (275, 268, 265, 262), (276, 278, 279, 277), (280, 282, 283, 281), (284, 286, 287, 285), (288, 290, 291, 289), (292, 294, 299, 293), (295, 297, 294, 292), (296, 298, 297, 295), (293, 299, 298, 296), (301, 303, 302, 300), (307, 305, 304, 306), (308, 309, 317, 310), (311, 314, 309, 308), (313, 311, 308, 310), (312, 315, 314, 311), (325, 312, 311, 313), (314, 316, 317, 309), (315, 318, 316, 314), (319, 320, 317, 316), (321, 319, 316, 318), (322, 324, 320, 319), (323, 322, 319, 321), (325, 313, 322, 323), (313, 310, 324, 322), (324, 310, 317, 320), (325, 323, 321, 318), (325, 318, 315, 312), (326, 328, 333, 327), (329, 331, 328, 326), (330, 332, 331, 329), (327, 333, 332, 330), (334, 336, 337, 335), (340, 336, 337, 341), (338, 343, 337, 336), (339, 342, 337, 336), (345, 344, 347, 348), (344, 346, 349, 347), (354, 346, 349, 352), (360, 350, 349, 346), (357, 351, 349, 346), (355, 354, 352, 353), (358, 356, 351, 357), (361, 359, 350, 360), (362, 364, 365, 363), (368, 364, 365, 369), (366, 371, 365, 364), (367, 370, 365, 364), (373, 372, 375, 376), (372, 374, 377, 375), (382, 374, 377, 380), (388, 378, 377, 374), (385, 379, 377, 374), (383, 382, 380, 381), (386, 384, 379, 385), (389, 387, 378, 388), (390, 392, 393, 391), (394, 396, 397, 395), (398, 400, 401, 399), (402, 404, 405, 403), (406, 408, 409, 407), (410, 412, 413, 411), (414, 416, 417, 415), (419, 418, 421, 422), (418, 420, 423, 421), (422, 421, 424, 425), (421, 423, 426, 424), (425, 424, 427, 428), (424, 426, 429, 427), (428, 427, 430, 431), (427, 429, 432, 430), (433, 431, 430, 432), (429, 434, 433, 432), (434, 428, 431, 433), (435, 425, 428, 434), (426, 435, 434, 429), (436, 422, 425, 435), (437, 419, 422, 436), (438, 442, 445, 439), (438, 439, 456, 441), (440, 444, 442, 438), (440, 438, 441, 457), (444, 450, 443, 442), (442, 443, 446, 445), (439, 445, 447, 448), (445, 446, 449, 447), (448, 447, 444, 440), (447, 449, 450, 444), (450, 449, 451, 452), (452, 451, 453, 454), (439, 448, 455, 456), (448, 440, 457, 455), (456, 455, 457, 441), (458, 459, 463, 461), (460, 466, 459, 458), (460, 458, 461, 462), (463, 464, 465, 485, 462, 461), (463, 459, 466, 464), (464, 466, 467, 468, 481, 487, 486, 465), (466, 460, 469, 467), (468, 467, 470, 471), (467, 469, 472, 470), (471, 470, 473, 474), (470, 472, 475, 473), (476, 474, 473, 475), (472, 477, 476, 475), (477, 471, 474, 476), (478, 468, 471, 477), (469, 478, 477, 472), (479, 481, 468, 478), (479, 478, 469, 460, 462, 485, 484, 482), (483, 480, 479, 482), (480, 489, 481, 479), (488, 483, 482, 484, 486, 487), (484, 485, 465, 486), (487, 481, 489, 488), (488, 489, 480, 483), (490, 491, 495, 493), (492, 498, 491, 490), (492, 490, 493, 494), (495, 496, 497, 517, 494, 493), (495, 491, 498, 496), (496, 498, 499, 500, 513, 519, 518, 497), (498, 492, 501, 499), (500, 499, 502, 503), (499, 501, 504, 502), (503, 502, 505, 506), (502, 504, 507, 505), (508, 506, 505, 507), (504, 509, 508, 507), (509, 503, 506, 508), (510, 500, 503, 509), (501, 510, 509, 504), (511, 513, 500, 510), (511, 510, 501, 492, 494, 517, 516, 514), (515, 512, 511, 514), (512, 521, 513, 511), (520, 515, 514, 516, 518, 519), (516, 517, 497, 518), (519, 513, 521, 520), (520, 521, 512, 515), (528, 526, 522, 523, 569, 525, 529, 531, 533, 536, 539, 542, 545, 548, 551, 554, 556, 553, 550, 546, 544, 540, 538, 534), (522, 524, 568, 523), (525, 566, 524, 522), (525, 522, 526, 529), (527, 530, 529, 526), (527, 526, 528, 565), (531, 529, 530, 532), (565, 528, 531, 532), (533, 531, 528, 534), (533, 534, 564, 535), (535, 537, 536, 533), (536, 537, 563, 538), (539, 536, 538, 540), (539, 540, 562, 541), (541, 543, 542, 539), (542, 543, 561, 544), (545, 542, 544, 546), (545, 546, 560, 547), (547, 549, 548, 545), (548, 549, 559, 550), (548, 550, 553, 551), (552, 555, 554, 551), (558, 552, 551, 553), (554, 555, 557, 556), (556, 557, 558, 553), (532, 530, 566, 567, 568, 524, 527, 565, 564, 563, 562, 561, 560, 559, 558, 557, 555, 552, 549, 547, 543, 541, 537, 535), (558, 559, 549, 552), (550, 559, 560, 546), (560, 561, 543, 547), (544, 561, 562, 540), (562, 563, 537, 541), (538, 563, 564, 534), (564, 565, 532, 535), (527, 524, 566, 530), (569, 567, 566, 525), (523, 568, 567, 569), (570, 571, 573, 572), (572, 573, 575, 574), (577, 576, 579, 580), (576, 578, 581, 579), (580, 579, 582, 583), (579, 581, 584, 582), (583, 582, 585, 586), (582, 584, 587, 585), (586, 585, 588, 589), (585, 587, 590, 588), (591, 589, 588, 590), (587, 592, 591, 590), (592, 586, 589, 591), (593, 583, 586, 592), (584, 593, 592, 587), (594, 580, 583, 593), (595, 577, 580, 594), (596, 600, 603, 597), (596, 597, 610, 599), (598, 602, 600, 596), (598, 596, 599, 611), (602, 608, 601, 600), (600, 601, 604, 603), (597, 603, 605, 606), (603, 604, 607, 605), (606, 605, 602, 598), (605, 607, 608, 602), (597, 606, 609, 610), (606, 598, 611, 609), (610, 609, 611, 599), (613, 612, 614, 631), (617, 612, 614, 619), (615, 628, 614, 612), (616, 626, 614, 612), (618, 617, 619, 620), (623, 618, 620, 621), (623, 630, 622, 621), (623, 621, 624, 629), (623, 621, 625, 627), (627, 625, 626, 616), (629, 624, 628, 615), (630, 613, 631, 622), (633, 636, 635, 632), (632, 634, 639, 633), (635, 637, 634, 632), (636, 638, 637, 635), (638, 639, 634, 637), (633, 639, 638, 636), (640, 642, 643, 641), (644, 646, 647, 645), (649, 648, 651, 653), (665, 650, 648, 649), (653, 651, 652, 654), (654, 652, 656, 655), (659, 660, 656, 655), (657, 655, 656, 675), (658, 655, 656, 671), (661, 663, 660, 659), (662, 664, 663, 661), (665, 650, 664, 662), (665, 666, 672, 650), (665, 667, 668, 650), (667, 669, 670, 668), (669, 658, 671, 670), (666, 673, 674, 672), (673, 657, 675, 674)])
me_cube_040.polygons.foreach_set('material_index', [6, 6, 6, 6, 6, 6, 6, 6, 6, 6, 6, 6, 6, 6, 6, 6, 6, 6, 6, 6, 0, 0, 0, 0, 0, 0, 0, 0, 0, 0, 0, 0, 0, 0, 0, 0, 0, 0, 0, 0, 0, 0, 0, 0, 0, 0, 0, 0, 0, 0, 0, 0, 0, 0, 0, 0, 0, 0, 0, 0, 0, 0, 0, 0, 0, 0, 0, 0, 1, 1, 1, 1, 1, 1, 1, 1, 1, 1, 1, 1, 1, 1, 1, 1, 2, 2, 2, 2, 2, 2, 2, 2, 2, 2, 2, 2, 2, 2, 2, 2, 2, 2, 2, 2, 2, 2, 2, 2, 2, 2, 2, 2, 2, 2, 2, 2, 2, 2, 2, 2, 2, 2, 2, 2, 2, 2, 2, 2, 2, 2, 2, 2, 2, 2, 2, 2, 2, 2, 2, 2, 2, 2, 2, 2, 2, 2, 2, 2, 2, 2, 2, 2, 2, 2, 2, 2, 2, 2, 2, 2, 2, 2, 2, 2, 2, 2, 2, 2, 2, 2, 2, 2, 2, 2, 2, 2, 2, 2, 2, 2, 2, 2, 2, 2, 2, 2, 2, 2, 2, 2, 2, 2, 2, 2, 2, 2, 2, 2, 2, 2, 3, 3, 3, 3, 3, 3, 3, 3, 3, 3, 3, 3, 3, 3, 3, 3, 3, 3, 4, 5, 4, 5, 0, 0, 0, 0, 3, 3, 3, 3, 3, 3, 3, 3, 3, 3, 3, 3, 3, 3, 3, 3, 3, 3, 0, 0, 0, 0, 6, 6, 6, 6, 6, 6, 6, 6, 6, 6, 6, 6, 6, 6, 6, 6, 6, 6, 6, 6, 6, 6, 6, 6, 7, 6, 6, 6, 6, 6, 6, 0, 0, 0, 0, 0, 0, 0, 0, 0, 0, 0, 0, 0, 0, 0, 1, 1, 1, 1, 1, 1, 1, 1, 1, 1, 1, 1, 1, 1, 1, 8, 8, 8, 8, 8, 8, 8, 8, 8, 8, 8, 8, 8, 8, 8, 8, 8, 8, 8, 8, 8, 8, 8, 8, 8, 8, 8, 8, 8, 8, 8, 8, 8, 8, 8, 8, 8, 8, 8, 8, 8, 8, 8, 8, 8, 8, 8, 8, 9, 9, 9, 9, 9, 9, 9, 9, 9, 9, 9, 9, 9, 9, 9, 9, 9, 9, 9, 9, 9, 9, 9, 9, 9, 9, 9, 9, 9, 9, 9, 9, 9, 9, 9, 9, 0, 0, 0, 0, 0, 0, 0, 0, 0, 0, 0, 0, 0, 0, 0, 0, 0, 1, 1, 1, 1, 1, 1, 1, 1, 1, 1, 1, 1, 1, 1, 1, 1, 1, 1, 1, 1, 1, 1, 1, 1, 1, 6, 6, 6, 6, 6, 6, 6, 6, 6, 6, 6, 6, 6, 6, 6, 6, 6, 6, 6, 6, 6, 6, 6, 6])
_uv = me_cube_040.uv_layers.new(name='UVMap')
_uv.uv.foreach_set('vector', [0.625, 0.5, 0.625, 0.375, 0.625, 0.375, 0.625, 0.5, 0.625, 0.6281, 0.625, 0.5, 0.625, 0.5, 0.625, 0.6281, 0.625, 0.75, 0.625, 0.6281, 0.625, 0.6281, 0.625, 0.75, 0.625, 0.6281, 0.625, 0.5, 0.625, 0.5, 0.625, 0.6281, 0.625, 0.5, 0.625, 0.375, 0.625, 0.375, 0.625, 0.5, 0.625, 0.5, 0.625, 0.375, 0.625, 0.375, 0.625, 0.5, 0.625, 0.5, 0.625, 0.5, 0.625, 0.375, 0.625, 0.375, 0.625, 0.5, 0.625, 0.5, 0.625, 0.375, 0.625, 0.375, 0.625, 0.6281, 0.625, 0.5, 0.625, 0.5, 0.625, 0.6281, 0.625, 0.5, 0.625, 0.375, 0.625, 0.375, 0.625, 0.5, 0.625, 0.6281, 0.625, 0.5, 0.625, 0.5, 0.625, 0.6281, 0.625, 0.75, 0.625, 0.6281, 0.625, 0.6281, 0.625, 0.75, 0.625, 0.6281, 0.625, 0.6281, 0.625, 0.5, 0.625, 0.5, 0.625, 0.5, 0.625, 0.5, 0.625, 0.375, 0.625, 0.375, 0.625, 0.6281, 0.625, 0.6281, 0.625, 0.5, 0.625, 0.5, 0.625, 0.75, 0.625, 0.75, 0.625, 0.6281, 0.625, 0.6281, 0.625, 0.6281, 0.625, 0.6281, 0.625, 0.5, 0.625, 0.5, 0.625, 0.5, 0.625, 0.5, 0.625, 0.375, 0.625, 0.375, 0.625, 0.6281, 0.625, 0.6281, 0.625, 0.5, 0.625, 0.5, 0.625, 0.75, 0.625, 0.75, 0.625, 0.6281, 0.625, 0.6281, 0.375, 0.375, 0.375, 0.5, 0.375, 0.5, 0.375, 0.375, 0.375, 0.375, 0.375, 0.5, 0.375, 0.5, 0.375, 0.375, 0.375, 0.6281, 0.375, 0.75, 0.375, 0.75, 0.375, 0.6281, 0.375, 0.75, 0.375, 0.875, 0.375, 0.875, 0.375, 0.75, 0.375, 0.75, 0.375, 0.875, 0.375, 0.875, 0.375, 0.75, 0.375, 0.6281, 0.375, 0.75, 0.375, 0.75, 0.375, 0.6281, 0.375, 0.5, 0.375, 0.6281, 0.375, 0.6281, 0.375, 0.5, 0.375, 0.5, 0.375, 0.6281, 0.375, 0.6281, 0.375, 0.5, 0.375, 0.375, 0.375, 0.375, 0.375, 0.5, 0.375, 0.5, 0.375, 0.375, 0.375, 0.375, 0.375, 0.5, 0.375, 0.5, 0.375, 0.6281, 0.375, 0.6281, 0.375, 0.75, 0.375, 0.75, 0.375, 0.75, 0.375, 0.75, 0.375, 0.875, 0.375, 0.875, 0.375, 0.75, 0.375, 0.75, 0.375, 0.875, 0.375, 0.875, 0.375, 0.6281, 0.375, 0.6281, 0.375, 0.75, 0.375, 0.75, 0.375, 0.5, 0.375, 0.5, 0.375, 0.6281, 0.375, 0.6281, 0.375, 0.5, 0.375, 0.5, 0.375, 0.6281, 0.375, 0.6281, 0.375, 0.375, 0.375, 0.375, 0.375, 0.5, 0.375, 0.5, 0.375, 0.375, 0.375, 0.375, 0.375, 0.5, 0.375, 0.5, 0.375, 0.6281, 0.375, 0.6281, 0.375, 0.75, 0.375, 0.75, 0.375, 0.75, 0.375, 0.75, 0.375, 0.875, 0.375, 0.875, 0.375, 0.75, 0.375, 0.75, 0.375, 0.875, 0.375, 0.875, 0.375, 0.6281, 0.375, 0.6281, 0.375, 0.75, 0.375, 0.75, 0.375, 0.5, 0.375, 0.5, 0.375, 0.6281, 0.375, 0.6281, 0.375, 0.5, 0.375, 0.5, 0.375, 0.6281, 0.375, 0.6281, 0.375, 0.375, 0.375, 0.5, 0.375, 0.5, 0.375, 0.375, 0.375, 0.375, 0.375, 0.5, 0.375, 0.5, 0.375, 0.375, 0.375, 0.6281, 0.375, 0.75, 0.375, 0.75, 0.375, 0.6281, 0.375, 0.75, 0.375, 0.875, 0.375, 0.875, 0.375, 0.75, 0.375, 0.75, 0.375, 0.875, 0.375, 0.875, 0.375, 0.75, 0.375, 0.6281, 0.375, 0.75, 0.375, 0.75, 0.375, 0.6281, 0.375, 0.5, 0.375, 0.6281, 0.375, 0.6281, 0.375, 0.5, 0.375, 0.5, 0.375, 0.6281, 0.375, 0.6281, 0.375, 0.5, 0.625, 0.75, 0.625, 0.6281, 0.625, 0.6281, 0.625, 0.75, 0.625, 0.875, 0.625, 0.75, 0.625, 0.75, 0.625, 0.875, 0.625, 0.875, 0.625, 0.75, 0.625, 0.75, 0.625, 0.875, 0.625, 0.875, 0.625, 0.75, 0.625, 0.75, 0.625, 0.875, 0.625, 0.875, 0.625, 0.875, 0.625, 0.75, 0.625, 0.75, 0.625, 0.875, 0.625, 0.875, 0.625, 0.75, 0.625, 0.75, 0.625, 0.875, 0.625, 0.75, 0.625, 0.75, 0.625, 0.875, 0.625, 0.875, 0.625, 0.875, 0.625, 0.75, 0.625, 0.75, 0.625, 0.875, 0.625, 0.875, 0.625, 0.75, 0.625, 0.75, 0.625, 0.75, 0.625, 0.6281, 0.625, 0.6281, 0.625, 0.75, 0.625, 0.75, 0.625, 0.75, 0.625, 0.6281, 0.625, 0.6281, 0.625, 0.75, 0.625, 0.75, 0.625, 0.6281, 0.625, 0.6281, 0.625, 0.875, 0.625, 0.75, 0.625, 0.75, 0.625, 0.875, 0.625, 0.875, 0.625, 0.75, 0.625, 0.75, 0.625, 0.875, 0.625, 0.875, 0.625, 0.875, 0.625, 0.75, 0.625, 0.75, 0.625, 0.875, 0.625, 0.875, 0.625, 0.75, 0.625, 0.75, 0.375, 0.75, 0.375, 0.875, 0.375, 0.875, 0.375, 0.75, 0.375, 0.75, 0.375, 0.875, 0.375, 0.875, 0.375, 0.75, 0.375, 0.75, 0.375, 0.75, 0.375, 0.875, 0.375, 0.875, 0.375, 0.75, 0.375, 0.75, 0.375, 0.875, 0.375, 0.875, 0.375, 0.5, 0.375, 0.75, 0.375, 0.75, 0.375, 0.5, 0.25, 0.5, 0.375, 0.5, 0.375, 0.75, 0.25, 0.75, 0.375, 0.375, 0.375, 0.5, 0.375, 0.5, 0.375, 0.375, 0.375, 0.375, 0.375, 0.5, 0.375, 0.5, 0.375, 0.375, 0.25, 0.5, 0.375, 0.5, 0.375, 0.75, 0.25, 0.75, 0.25, 0.5, 0.25, 0.75, 0.375, 0.75, 0.375, 0.5, 0.25, 0.5, 0.25, 0.75, 0.375, 0.75, 0.375, 0.5, 0.375, 0.375, 0.375, 0.375, 0.375, 0.5, 0.375, 0.5, 0.375, 0.375, 0.375, 0.375, 0.375, 0.5, 0.375, 0.5, 0.375, 0.5, 0.375, 0.5, 0.375, 0.75, 0.375, 0.75, 0.375, 0.5, 0.375, 0.5, 0.375, 0.75, 0.375, 0.75, 0.375, 0.5, 0.375, 0.75, 0.375, 0.75, 0.375, 0.5, 0.375, 0.5, 0.375, 0.75, 0.375, 0.75, 0.375, 0.5, 0.375, 0.5, 0.625, 0.5, 0.625, 0.75, 0.375, 0.75, 0.375, 0.75, 0.625, 0.75, 0.625, 0.875, 0.375, 0.875, 0.375, 0.75, 0.375, 0.875, 0.375, 0.875, 0.375, 0.75, 0.375, 0.5, 0.375, 0.75, 0.375, 0.75, 0.375, 0.5, 0.375, 0.75, 0.375, 0.875, 0.375, 0.875, 0.375, 0.75, 0.375, 0.5, 0.375, 0.75, 0.375, 0.75, 0.375, 0.5, 0.375, 0.75, 0.375, 0.875, 0.375, 0.875, 0.375, 0.75, 0.375, 0.5, 0.375, 0.75, 0.375, 0.75, 0.375, 0.5, 0.375, 0.75, 0.375, 0.875, 0.375, 0.875, 0.375, 0.75, 0.375, 0.5, 0.375, 0.75, 0.375, 0.75, 0.375, 0.5, 0.375, 0.75, 0.375, 0.875, 0.375, 0.875, 0.375, 0.75, 0.375, 0.5, 0.375, 0.75, 0.375, 0.75, 0.375, 0.5, 0.375, 0.75, 0.375, 0.875, 0.375, 0.875, 0.375, 0.75, 0.25, 0.5, 0.375, 0.5, 0.375, 0.75, 0.25, 0.75, 0.375, 0.75, 0.375, 0.75, 0.375, 0.875, 0.375, 0.875, 0.25, 0.5, 0.25, 0.75, 0.375, 0.75, 0.375, 0.5, 0.375, 0.5, 0.375, 0.5, 0.375, 0.75, 0.375, 0.75, 0.375, 0.5, 0.375, 0.5, 0.375, 0.75, 0.375, 0.75, 0.375, 0.75, 0.375, 0.75, 0.375, 0.875, 0.375, 0.875, 0.375, 0.5, 0.375, 0.5, 0.375, 0.75, 0.375, 0.75, 0.375, 0.75, 0.375, 0.75, 0.375, 0.875, 0.375, 0.875, 0.375, 0.5, 0.375, 0.5, 0.375, 0.75, 0.375, 0.75, 0.375, 0.75, 0.375, 0.75, 0.375, 0.875, 0.375, 0.875, 0.375, 0.5, 0.375, 0.5, 0.375, 0.75, 0.375, 0.75, 0.375, 0.75, 0.375, 0.75, 0.375, 0.875, 0.375, 0.875, 0.375, 0.5, 0.375, 0.5, 0.375, 0.75, 0.375, 0.75, 0.375, 0.75, 0.375, 0.75, 0.375, 0.875, 0.375, 0.875, 0.375, 0.5, 0.375, 0.75, 0.625, 0.75, 0.625, 0.5, 0.375, 0.75, 0.375, 0.875, 0.625, 0.875, 0.625, 0.75, 0.625, 0.75, 0.625, 0.75, 0.625, 0.5, 0.625, 0.5, 0.625, 0.875, 0.625, 0.875, 0.625, 0.75, 0.625, 0.75, 0.625, 0.75, 0.625, 0.75, 0.625, 0.5, 0.625, 0.5, 0.625, 0.875, 0.625, 0.875, 0.625, 0.75, 0.625, 0.75, 0.625, 0.5, 0.625, 0.75, 0.75, 0.75, 0.75, 0.5, 0.625, 0.875, 0.625, 0.75, 0.625, 0.75, 0.625, 0.875, 0.625, 0.5, 0.75, 0.5, 0.75, 0.75, 0.625, 0.75, 0.625, 0.5, 0.625, 0.375, 0.625, 0.375, 0.625, 0.5, 0.625, 0.5, 0.625, 0.5, 0.625, 0.375, 0.625, 0.375, 0.625, 0.5, 0.625, 0.375, 0.625, 0.375, 0.625, 0.5, 0.625, 0.5, 0.625, 0.5, 0.625, 0.375, 0.625, 0.375, 0.375, 0.375, 0.625, 0.375, 0.625, 0.5, 0.375, 0.5, 0.375, 0.375, 0.375, 0.5, 0.625, 0.5, 0.625, 0.375, 0.375, 0.375, 0.375, 0.5, 0.375, 0.5, 0.375, 0.375, 0.375, 0.375, 0.375, 0.375, 0.375, 0.5, 0.375, 0.5, 0.375, 0.375, 0.375, 0.5, 0.375, 0.5, 0.375, 0.375, 0.375, 0.375, 0.375, 0.375, 0.375, 0.5, 0.375, 0.5, 0.375, 0.375, 0.375, 0.5, 0.375, 0.5, 0.375, 0.375, 0.375, 0.375, 0.375, 0.375, 0.375, 0.5, 0.375, 0.5, 0.375, 0.375, 0.375, 0.5, 0.375, 0.5, 0.375, 0.375, 0.375, 0.375, 0.375, 0.375, 0.375, 0.5, 0.375, 0.5, 0.375, 0.375, 0.375, 0.5, 0.375, 0.5, 0.375, 0.375, 0.375, 0.375, 0.375, 0.375, 0.375, 0.5, 0.375, 0.5, 0.375, 0.375, 0.375, 0.5, 0.375, 0.5, 0.375, 0.375, 0.375, 0.375, 0.375, 0.375, 0.375, 0.5, 0.375, 0.5, 0.625, 0.75, 0.625, 0.5, 0.625, 0.5, 0.625, 0.75, 0.625, 0.75, 0.625, 0.5, 0.625, 0.5, 0.625, 0.75, 0.625, 0.875, 0.625, 0.75, 0.625, 0.75, 0.625, 0.875, 0.375, 0.5, 0.375, 0.75, 0.375, 0.75, 0.375, 0.5, 0.375, 0.5, 0.625, 0.5, 0.625, 0.75, 0.375, 0.75, 0.375, 0.75, 0.625, 0.75, 0.625, 0.875, 0.375, 0.875, 0.375, 0.75, 0.375, 0.875, 0.375, 0.875, 0.375, 0.75, 0.375, 0.5, 0.375, 0.75, 0.375, 0.75, 0.375, 0.5, 0.375, 0.75, 0.375, 0.875, 0.375, 0.875, 0.375, 0.75, 0.375, 0.5, 0.375, 0.75, 0.375, 0.75, 0.375, 0.5, 0.375, 0.75, 0.375, 0.875, 0.375, 0.875, 0.375, 0.75, 0.375, 0.5, 0.375, 0.75, 0.375, 0.75, 0.375, 0.5, 0.375, 0.75, 0.375, 0.875, 0.375, 0.875, 0.375, 0.75, 0.375, 0.5, 0.375, 0.75, 0.375, 0.75, 0.375, 0.5, 0.375, 0.75, 0.375, 0.875, 0.375, 0.875, 0.375, 0.75, 0.375, 0.5, 0.375, 0.75, 0.375, 0.75, 0.375, 0.5, 0.375, 0.75, 0.375, 0.875, 0.375, 0.875, 0.375, 0.75, 0.25, 0.5, 0.375, 0.5, 0.375, 0.75, 0.25, 0.75, 0.375, 0.75, 0.375, 0.75, 0.375, 0.875, 0.375, 0.875, 0.25, 0.5, 0.25, 0.75, 0.375, 0.75, 0.375, 0.5, 0.375, 0.5, 0.375, 0.5, 0.375, 0.75, 0.375, 0.75, 0.375, 0.5, 0.375, 0.5, 0.375, 0.75, 0.375, 0.75, 0.375, 0.75, 0.375, 0.75, 0.375, 0.875, 0.375, 0.875, 0.375, 0.5, 0.375, 0.5, 0.375, 0.75, 0.375, 0.75, 0.375, 0.75, 0.375, 0.75, 0.375, 0.875, 0.375, 0.875, 0.375, 0.5, 0.375, 0.5, 0.375, 0.75, 0.375, 0.75, 0.375, 0.75, 0.375, 0.75, 0.375, 0.875, 0.375, 0.875, 0.375, 0.5, 0.375, 0.5, 0.375, 0.75, 0.375, 0.75, 0.375, 0.75, 0.375, 0.75, 0.375, 0.875, 0.375, 0.875, 0.375, 0.5, 0.375, 0.5, 0.375, 0.75, 0.375, 0.75, 0.375, 0.75, 0.375, 0.75, 0.375, 0.875, 0.375, 0.875, 0.375, 0.5, 0.375, 0.75, 0.625, 0.75, 0.625, 0.5, 0.375, 0.75, 0.375, 0.875, 0.625, 0.875, 0.625, 0.75, 0.625, 0.75, 0.625, 0.75, 0.625, 0.5, 0.625, 0.5, 0.625, 0.875, 0.625, 0.875, 0.625, 0.75, 0.625, 0.75, 0.625, 0.75, 0.625, 0.75, 0.625, 0.5, 0.625, 0.5, 0.625, 0.875, 0.625, 0.875, 0.625, 0.75, 0.625, 0.75, 0.625, 0.5, 0.625, 0.75, 0.75, 0.75, 0.75, 0.5, 0.625, 0.875, 0.625, 0.75, 0.625, 0.75, 0.625, 0.875, 0.625, 0.5, 0.75, 0.5, 0.75, 0.75, 0.625, 0.75, 0.625, 0.5, 0.625, 0.375, 0.625, 0.375, 0.625, 0.5, 0.625, 0.5, 0.625, 0.5, 0.625, 0.375, 0.625, 0.375, 0.625, 0.5, 0.625, 0.375, 0.625, 0.375, 0.625, 0.5, 0.625, 0.5, 0.625, 0.5, 0.625, 0.375, 0.625, 0.375, 0.375, 0.375, 0.625, 0.375, 0.625, 0.5, 0.375, 0.5, 0.375, 0.375, 0.375, 0.5, 0.625, 0.5, 0.625, 0.375, 0.375, 0.375, 0.375, 0.5, 0.375, 0.5, 0.375, 0.375, 0.375, 0.375, 0.375, 0.375, 0.375, 0.5, 0.375, 0.5, 0.375, 0.375, 0.375, 0.5, 0.375, 0.5, 0.375, 0.375, 0.375, 0.375, 0.375, 0.375, 0.375, 0.5, 0.375, 0.5, 0.375, 0.375, 0.375, 0.5, 0.375, 0.5, 0.375, 0.375, 0.375, 0.375, 0.375, 0.375, 0.375, 0.5, 0.375, 0.5, 0.375, 0.375, 0.375, 0.5, 0.375, 0.5, 0.375, 0.375, 0.375, 0.375, 0.375, 0.375, 0.375, 0.5, 0.375, 0.5, 0.375, 0.375, 0.375, 0.5, 0.375, 0.5, 0.375, 0.375, 0.375, 0.375, 0.375, 0.375, 0.375, 0.5, 0.375, 0.5, 0.375, 0.375, 0.375, 0.5, 0.375, 0.5, 0.375, 0.375, 0.375, 0.375, 0.375, 0.375, 0.375, 0.5, 0.375, 0.5, 0.625, 0.75, 0.625, 0.5, 0.625, 0.5, 0.625, 0.75, 0.625, 0.75, 0.625, 0.5, 0.625, 0.5, 0.625, 0.75, 0.625, 0.875, 0.625, 0.75, 0.625, 0.75, 0.625, 0.875, 0.125, 0.5, 0.375, 0.5, 0.375, 0.75, 0.125, 0.75, 0.625, 0.5, 0.875, 0.5, 0.875, 0.75, 0.625, 0.75, 0.375, 0.75, 0.625, 0.75, 0.625, 0.875, 0.375, 0.875, 0.375, 0.6155, 0.625, 0.6155, 0.625, 0.75, 0.375, 0.75, 0.25, 0.6155, 0.375, 0.6155, 0.375, 0.75, 0.25, 0.75, 0.375, 0.5, 0.625, 0.5, 0.625, 0.6155, 0.375, 0.6155, 0.25, 0.5, 0.375, 0.5, 0.375, 0.6155, 0.25, 0.6155, 0.625, 0.6155, 0.75, 0.6155, 0.75, 0.75, 0.625, 0.75, 0.625, 0.5, 0.75, 0.5, 0.75, 0.6155, 0.625, 0.6155, 0.625, 0.6155, 0.625, 0.75, 0.75, 0.75, 0.75, 0.6155, 0.625, 0.5, 0.625, 0.6155, 0.75, 0.6155, 0.75, 0.5, 0.375, 0.6155, 0.375, 0.75, 0.625, 0.75, 0.625, 0.6155, 0.375, 0.5, 0.375, 0.6155, 0.625, 0.6155, 0.625, 0.5, 0.25, 0.5, 0.25, 0.6155, 0.375, 0.6155, 0.375, 0.5, 0.25, 0.6155, 0.25, 0.75, 0.375, 0.75, 0.375, 0.6155, 0.375, 0.75, 0.375, 0.875, 0.625, 0.875, 0.625, 0.75, 0.375, 0.375, 0.375, 0.5, 0.625, 0.5, 0.625, 0.375, 0.375, 0.375, 0.625, 0.375, 0.625, 0.5, 0.375, 0.5, 0.0, 0.0, 1.0, 0.0, 1.0, 1.0, 0.0, 1.0, 0.0, 0.0, 1.0, 0.0, 1.0, 1.0, 0.0, 1.0, 0.0, 0.0, 1.0, 0.0, 1.0, 1.0, 0.0, 1.0, 0.0, 0.0, 1.0, 0.0, 1.0, 1.0, 0.0, 1.0, 0.375, 0.0, 0.625, 0.0, 0.625, 0.25, 0.375, 0.25, 0.375, 0.75, 0.625, 0.75, 0.625, 1.0, 0.375, 1.0, 0.375, 0.5, 0.625, 0.5, 0.625, 0.75, 0.375, 0.75, 0.375, 0.25, 0.625, 0.25, 0.625, 0.5, 0.375, 0.5, 0.125, 0.5, 0.375, 0.5, 0.375, 0.75, 0.125, 0.75, 0.625, 0.5, 0.875, 0.5, 0.875, 0.75, 0.625, 0.75, 0.375, 0.75, 0.625, 0.75, 0.625, 0.875, 0.375, 0.875, 0.375, 0.6155, 0.625, 0.6155, 0.625, 0.75, 0.375, 0.75, 0.25, 0.6155, 0.375, 0.6155, 0.375, 0.75, 0.25, 0.75, 0.375, 0.5, 0.625, 0.5, 0.625, 0.6155, 0.375, 0.6155, 0.25, 0.5, 0.375, 0.5, 0.375, 0.6155, 0.25, 0.6155, 0.625, 0.6155, 0.75, 0.6155, 0.75, 0.75, 0.625, 0.75, 0.625, 0.5, 0.75, 0.5, 0.75, 0.6155, 0.625, 0.6155, 0.625, 0.6155, 0.625, 0.75, 0.75, 0.75, 0.75, 0.6155, 0.625, 0.5, 0.625, 0.6155, 0.75, 0.6155, 0.75, 0.5, 0.375, 0.6155, 0.375, 0.75, 0.625, 0.75, 0.625, 0.6155, 0.375, 0.5, 0.375, 0.6155, 0.625, 0.6155, 0.625, 0.5, 0.25, 0.5, 0.25, 0.6155, 0.375, 0.6155, 0.375, 0.5, 0.25, 0.6155, 0.25, 0.75, 0.375, 0.75, 0.375, 0.6155, 0.375, 0.75, 0.375, 0.875, 0.625, 0.875, 0.625, 0.75, 0.375, 0.375, 0.375, 0.5, 0.625, 0.5, 0.625, 0.375, 0.375, 0.375, 0.625, 0.375, 0.625, 0.5, 0.375, 0.5, 0.375, 0.0, 0.625, 0.0, 0.625, 0.25, 0.375, 0.25, 0.375, 0.75, 0.625, 0.75, 0.625, 1.0, 0.375, 1.0, 0.375, 0.5, 0.625, 0.5, 0.625, 0.75, 0.375, 0.75, 0.375, 0.25, 0.625, 0.25, 0.625, 0.5, 0.375, 0.5, 0.625, 0.5, 0.75, 0.5, 0.75, 0.75, 0.625, 0.75, 0.625, 0.5, 0.75, 0.5, 0.75, 0.75, 0.625, 0.75, 0.625, 0.5, 0.625, 0.75, 0.75, 0.75, 0.75, 0.5, 0.625, 0.5, 0.625, 0.75, 0.75, 0.75, 0.75, 0.5, 0.625, 0.75, 0.625, 0.5, 0.625, 0.5, 0.625, 0.75, 0.625, 0.5, 0.625, 0.375, 0.625, 0.375, 0.625, 0.5, 0.625, 0.5, 0.625, 0.375, 0.625, 0.375, 0.625, 0.5, 0.625, 0.5, 0.625, 0.5, 0.625, 0.375, 0.625, 0.375, 0.625, 0.5, 0.625, 0.5, 0.625, 0.375, 0.625, 0.375, 0.625, 0.75, 0.625, 0.5, 0.625, 0.5, 0.625, 0.75, 0.625, 0.75, 0.625, 0.75, 0.625, 0.5, 0.625, 0.5, 0.625, 0.75, 0.625, 0.75, 0.625, 0.5, 0.625, 0.5, 0.625, 0.5, 0.75, 0.5, 0.75, 0.75, 0.625, 0.75, 0.625, 0.5, 0.75, 0.5, 0.75, 0.75, 0.625, 0.75, 0.625, 0.5, 0.625, 0.75, 0.75, 0.75, 0.75, 0.5, 0.625, 0.5, 0.625, 0.75, 0.75, 0.75, 0.75, 0.5, 0.625, 0.75, 0.625, 0.5, 0.625, 0.5, 0.625, 0.75, 0.625, 0.5, 0.625, 0.375, 0.625, 0.375, 0.625, 0.5, 0.625, 0.5, 0.625, 0.375, 0.625, 0.375, 0.625, 0.5, 0.625, 0.5, 0.625, 0.5, 0.625, 0.375, 0.625, 0.375, 0.625, 0.5, 0.625, 0.5, 0.625, 0.375, 0.625, 0.375, 0.625, 0.75, 0.625, 0.5, 0.625, 0.5, 0.625, 0.75, 0.625, 0.75, 0.625, 0.75, 0.625, 0.5, 0.625, 0.5, 0.625, 0.75, 0.625, 0.75, 0.625, 0.5, 0.625, 0.5, 0.0, 0.0, 1.0, 0.0, 1.0, 1.0, 0.0, 1.0, 0.0, 0.0, 1.0, 0.0, 1.0, 1.0, 0.0, 1.0, 0.0, 0.0, 1.0, 0.0, 1.0, 1.0, 0.0, 1.0, 0.0, 0.0, 1.0, 0.0, 1.0, 1.0, 0.0, 1.0, 0.0, 0.0, 1.0, 0.0, 1.0, 1.0, 0.0, 1.0, 0.0, 0.0, 1.0, 0.0, 1.0, 1.0, 0.0, 1.0, 0.0, 0.0, 1.0, 0.0, 1.0, 1.0, 0.0, 1.0, 0.625, 0.25, 0.625, 0.0, 0.625, 0.0, 0.625, 0.25, 0.625, 1.0, 0.625, 0.75, 0.625, 0.75, 0.625, 1.0, 0.625, 0.25, 0.625, 0.0, 0.625, 0.0, 0.625, 0.25, 0.625, 1.0, 0.625, 0.75, 0.625, 0.75, 0.625, 1.0, 0.625, 0.25, 0.625, 0.0, 0.625, 0.0, 0.625, 0.25, 0.625, 1.0, 0.625, 0.75, 0.625, 0.75, 0.625, 1.0, 0.625, 0.25, 0.625, 0.0, 0.625, 0.0, 0.625, 0.25, 0.625, 1.0, 0.625, 0.75, 0.625, 0.75, 0.625, 1.0, 0.625, 0.5, 0.875, 0.5, 0.875, 0.75, 0.625, 0.75, 0.0, 0.0, 0.0, 0.0, 0.0, 0.0, 0.0, 0.0, 0.625, 0.5, 0.625, 0.25, 0.625, 0.25, 0.625, 0.5, 0.625, 0.5, 0.625, 0.25, 0.625, 0.25, 0.625, 0.5, 0.0, 0.0, 0.0, 0.0, 0.0, 0.0, 0.0, 0.0, 0.625, 0.5, 0.625, 0.25, 0.625, 0.25, 0.625, 0.5, 0.625, 0.5, 0.625, 0.25, 0.625, 0.25, 0.625, 0.5, 0.375, 0.0, 0.5, 0.0, 0.5, 0.25, 0.375, 0.25, 0.375, 0.0, 0.375, 0.25, 0.375, 0.25, 0.375, 0.0, 0.375, 0.75, 0.5, 0.75, 0.5, 1.0, 0.375, 1.0, 0.375, 0.75, 0.375, 1.0, 0.375, 1.0, 0.375, 0.75, 0.5, 0.75, 0.625, 0.75, 0.625, 1.0, 0.5, 1.0, 0.5, 0.0, 0.625, 0.0, 0.625, 0.25, 0.5, 0.25, 0.375, 0.25, 0.5, 0.25, 0.5, 0.5, 0.375, 0.5, 0.5, 0.25, 0.625, 0.25, 0.625, 0.5, 0.5, 0.5, 0.375, 0.5, 0.5, 0.5, 0.5, 0.75, 0.375, 0.75, 0.5, 0.5, 0.625, 0.5, 0.625, 0.75, 0.5, 0.75, 0.625, 0.75, 0.625, 0.5, 0.625, 0.5, 0.625, 0.75, 0.625, 0.75, 0.625, 0.5, 0.625, 0.5, 0.625, 0.75, 0.375, 0.25, 0.375, 0.5, 0.375, 0.5, 0.375, 0.25, 0.375, 0.5, 0.375, 0.75, 0.375, 0.75, 0.375, 0.5, 0.125, 0.5, 0.375, 0.5, 0.375, 0.75, 0.125, 0.75, 0.375, 0.0, 0.625, 0.0, 0.625, 0.0666, 0.375, 0.0666, 0.375, 0.75, 0.625, 0.75, 0.625, 1.0, 0.375, 1.0, 0.375, 0.75, 0.125, 0.75, 0.125, 0.6834, 0.375, 0.6834, 0.5058, 0.4228, 0.5058, 0.4638, 0.5058, 0.5, 0.4539, 0.5, 0.4539, 0.4638, 0.4539, 0.4228, 0.875, 0.6834, 0.875, 0.75, 0.625, 0.75, 0.625, 0.6834, 0.625, 0.6834, 0.625, 0.75, 0.625, 0.75, 0.625, 0.5, 0.625, 0.5, 0.625, 0.5595, 0.625, 0.5595, 0.625, 0.6834, 0.625, 0.75, 0.375, 0.75, 0.375, 0.75, 0.625, 0.75, 0.625, 0.5, 0.625, 0.75, 0.625, 0.75, 0.625, 0.5, 0.625, 0.75, 0.375, 0.75, 0.375, 0.75, 0.625, 0.75, 0.625, 0.5, 0.625, 0.75, 0.625, 0.75, 0.625, 0.5, 0.625, 0.75, 0.375, 0.75, 0.375, 0.75, 0.625, 0.75, 0.375, 0.5, 0.625, 0.5, 0.625, 0.75, 0.375, 0.75, 0.375, 0.75, 0.375, 0.5, 0.375, 0.5, 0.375, 0.75, 0.375, 0.5, 0.625, 0.5, 0.625, 0.5, 0.375, 0.5, 0.375, 0.5, 0.625, 0.5, 0.625, 0.5, 0.375, 0.5, 0.375, 0.75, 0.375, 0.5, 0.375, 0.5, 0.375, 0.75, 0.375, 0.5, 0.625, 0.5, 0.625, 0.5, 0.375, 0.5, 0.375, 0.5, 0.375, 0.5, 0.375, 0.75, 0.375, 0.75, 0.375, 0.6834, 0.375, 0.6834, 0.375, 0.5595, 0.375, 0.5595, 0.125, 0.5595, 0.125, 0.5, 0.375, 0.5, 0.375, 0.5595, 0.375, 0.25, 0.625, 0.25, 0.625, 0.5, 0.375, 0.5, 0.5058, 0.8272, 0.4539, 0.8272, 0.4539, 0.7862, 0.4539, 0.75, 0.5058, 0.75, 0.5058, 0.7862, 0.4539, 0.75, 0.4539, 0.5, 0.5058, 0.5, 0.5058, 0.75, 0.625, 0.5595, 0.625, 0.5, 0.875, 0.5, 0.875, 0.5595, 0.625, 0.1905, 0.625, 0.25, 0.375, 0.25, 0.375, 0.1905, 0.375, 0.0, 0.625, 0.0, 0.625, 0.0666, 0.375, 0.0666, 0.375, 0.75, 0.625, 0.75, 0.625, 1.0, 0.375, 1.0, 0.375, 0.75, 0.125, 0.75, 0.125, 0.6834, 0.375, 0.6834, 0.5058, 0.4228, 0.5058, 0.4638, 0.5058, 0.5, 0.4539, 0.5, 0.4539, 0.4638, 0.4539, 0.4228, 0.875, 0.6834, 0.875, 0.75, 0.625, 0.75, 0.625, 0.6834, 0.625, 0.6834, 0.625, 0.75, 0.625, 0.75, 0.625, 0.5, 0.625, 0.5, 0.625, 0.5595, 0.625, 0.5595, 0.625, 0.6834, 0.625, 0.75, 0.375, 0.75, 0.375, 0.75, 0.625, 0.75, 0.625, 0.5, 0.625, 0.75, 0.625, 0.75, 0.625, 0.5, 0.625, 0.75, 0.375, 0.75, 0.375, 0.75, 0.625, 0.75, 0.625, 0.5, 0.625, 0.75, 0.625, 0.75, 0.625, 0.5, 0.625, 0.75, 0.375, 0.75, 0.375, 0.75, 0.625, 0.75, 0.375, 0.5, 0.625, 0.5, 0.625, 0.75, 0.375, 0.75, 0.375, 0.75, 0.375, 0.5, 0.375, 0.5, 0.375, 0.75, 0.375, 0.5, 0.625, 0.5, 0.625, 0.5, 0.375, 0.5, 0.375, 0.5, 0.625, 0.5, 0.625, 0.5, 0.375, 0.5, 0.375, 0.75, 0.375, 0.5, 0.375, 0.5, 0.375, 0.75, 0.375, 0.5, 0.625, 0.5, 0.625, 0.5, 0.375, 0.5, 0.375, 0.5, 0.375, 0.5, 0.375, 0.75, 0.375, 0.75, 0.375, 0.6834, 0.375, 0.6834, 0.375, 0.5595, 0.375, 0.5595, 0.125, 0.5595, 0.125, 0.5, 0.375, 0.5, 0.375, 0.5595, 0.375, 0.25, 0.625, 0.25, 0.625, 0.5, 0.375, 0.5, 0.5058, 0.8272, 0.4539, 0.8272, 0.4539, 0.7862, 0.4539, 0.75, 0.5058, 0.75, 0.5058, 0.7862, 0.4539, 0.75, 0.4539, 0.5, 0.5058, 0.5, 0.5058, 0.75, 0.625, 0.5595, 0.625, 0.5, 0.875, 0.5, 0.875, 0.5595, 0.625, 0.1905, 0.625, 0.25, 0.375, 0.25, 0.375, 0.1905, 0.1506, 0.7069, 0.1506, 0.7285, 0.125, 0.75, 0.125, 0.5, 0.375, 0.5, 0.375, 0.75, 0.3332, 0.7285, 0.3332, 0.7069, 0.3332, 0.683, 0.3332, 0.6613, 0.3332, 0.6351, 0.3332, 0.6135, 0.3332, 0.59, 0.3332, 0.5683, 0.3332, 0.546, 0.3332, 0.5244, 0.1506, 0.5244, 0.1506, 0.546, 0.1506, 0.5683, 0.1506, 0.59, 0.1506, 0.6135, 0.1506, 0.6351, 0.1506, 0.6613, 0.1506, 0.683, 0.375, 0.0, 0.625, 0.0, 0.625, 0.25, 0.375, 0.25, 0.375, 0.75, 0.625, 0.75, 0.625, 1.0, 0.375, 1.0, 0.375, 0.75, 0.125, 0.75, 0.1506, 0.7285, 0.3332, 0.7285, 0.4523, 0.25, 0.4523, 0.5, 0.5074, 0.5, 0.5074, 0.25, 0.4523, 0.25, 0.5074, 0.25, 0.5074, 0.0, 0.4523, 0.0, 0.5074, 0.75, 0.5074, 0.5, 0.4523, 0.5, 0.4523, 0.75, 0.4523, 1.0, 0.5074, 1.0, 0.5074, 0.75, 0.4523, 0.75, 0.3332, 0.683, 0.3332, 0.7069, 0.1506, 0.7069, 0.1506, 0.683, 0.5074, 0.5, 0.5074, 0.25, 0.4523, 0.25, 0.4523, 0.5, 0.4523, 0.5, 0.4523, 0.75, 0.5074, 0.75, 0.5074, 0.5, 0.5074, 0.75, 0.4523, 0.75, 0.4523, 1.0, 0.5074, 1.0, 0.3332, 0.6351, 0.3332, 0.6613, 0.1506, 0.6613, 0.1506, 0.6351, 0.5074, 0.5, 0.5074, 0.25, 0.4523, 0.25, 0.4523, 0.5, 0.4523, 0.5, 0.4523, 0.75, 0.5074, 0.75, 0.5074, 0.5, 0.5074, 0.75, 0.4523, 0.75, 0.4523, 1.0, 0.5074, 1.0, 0.3332, 0.59, 0.3332, 0.6135, 0.1506, 0.6135, 0.1506, 0.59, 0.5074, 0.5, 0.5074, 0.25, 0.4523, 0.25, 0.4523, 0.5, 0.4523, 0.5, 0.4523, 0.75, 0.5074, 0.75, 0.5074, 0.5, 0.5074, 0.75, 0.4523, 0.75, 0.4523, 1.0, 0.5074, 1.0, 0.3332, 0.5683, 0.1506, 0.5683, 0.1506, 0.546, 0.3332, 0.546, 0.4523, 0.5, 0.4523, 0.75, 0.5074, 0.75, 0.5074, 0.5, 0.4523, 0.25, 0.4523, 0.5, 0.5074, 0.5, 0.5074, 0.25, 0.5074, 0.75, 0.4523, 0.75, 0.4523, 1.0, 0.5074, 1.0, 0.5074, 0.0, 0.4523, 0.0, 0.4523, 0.25, 0.5074, 0.25, 0.6668, 0.7069, 0.6668, 0.7285, 0.625, 0.75, 0.625, 0.5, 0.875, 0.5, 0.875, 0.75, 0.8494, 0.7285, 0.8494, 0.7069, 0.8494, 0.683, 0.8494, 0.6613, 0.8494, 0.6351, 0.8494, 0.6135, 0.8494, 0.59, 0.8494, 0.5683, 0.8494, 0.546, 0.8494, 0.5244, 0.6668, 0.5244, 0.6668, 0.546, 0.6668, 0.5683, 0.6668, 0.59, 0.6668, 0.6135, 0.6668, 0.6351, 0.6668, 0.6613, 0.6668, 0.683, 0.8494, 0.546, 0.8494, 0.5683, 0.6668, 0.5683, 0.6668, 0.546, 0.5074, 0.0, 0.4523, 0.0, 0.4523, 0.25, 0.5074, 0.25, 0.8494, 0.59, 0.8494, 0.6135, 0.6668, 0.6135, 0.6668, 0.59, 0.5074, 0.0, 0.4523, 0.0, 0.4523, 0.25, 0.5074, 0.25, 0.8494, 0.6351, 0.8494, 0.6613, 0.6668, 0.6613, 0.6668, 0.6351, 0.5074, 0.0, 0.4523, 0.0, 0.4523, 0.25, 0.5074, 0.25, 0.8494, 0.683, 0.8494, 0.7069, 0.6668, 0.7069, 0.6668, 0.683, 0.8494, 0.7285, 0.875, 0.75, 0.625, 0.75, 0.6668, 0.7285, 0.375, 0.5, 0.625, 0.5, 0.625, 0.75, 0.375, 0.75, 0.375, 0.25, 0.625, 0.25, 0.625, 0.5, 0.375, 0.5, 0.625, 0.75, 0.625, 0.5, 0.625, 0.5, 0.625, 0.75, 0.625, 0.75, 0.625, 0.5, 0.625, 0.5, 0.625, 0.75, 0.625, 0.25, 0.625, 0.0, 0.625, 0.0, 0.625, 0.25, 0.625, 1.0, 0.625, 0.75, 0.625, 0.75, 0.625, 1.0, 0.625, 0.25, 0.625, 0.0, 0.625, 0.0, 0.625, 0.25, 0.625, 1.0, 0.625, 0.75, 0.625, 0.75, 0.625, 1.0, 0.625, 0.25, 0.625, 0.0, 0.625, 0.0, 0.625, 0.25, 0.625, 1.0, 0.625, 0.75, 0.625, 0.75, 0.625, 1.0, 0.625, 0.25, 0.625, 0.0, 0.625, 0.0, 0.625, 0.25, 0.625, 1.0, 0.625, 0.75, 0.625, 0.75, 0.625, 1.0, 0.625, 0.5, 0.875, 0.5, 0.875, 0.75, 0.625, 0.75, 0.0, 0.0, 0.0, 0.0, 0.0, 0.0, 0.0, 0.0, 0.625, 0.5, 0.625, 0.25, 0.625, 0.25, 0.625, 0.5, 0.625, 0.5, 0.625, 0.25, 0.625, 0.25, 0.625, 0.5, 0.0, 0.0, 0.0, 0.0, 0.0, 0.0, 0.0, 0.0, 0.625, 0.5, 0.625, 0.25, 0.625, 0.25, 0.625, 0.5, 0.625, 0.5, 0.625, 0.25, 0.625, 0.25, 0.625, 0.5, 0.375, 0.0, 0.5, 0.0, 0.5, 0.25, 0.375, 0.25, 0.375, 0.0, 0.375, 0.25, 0.375, 0.25, 0.375, 0.0, 0.375, 0.75, 0.5, 0.75, 0.5, 1.0, 0.375, 1.0, 0.375, 0.75, 0.375, 1.0, 0.375, 1.0, 0.375, 0.75, 0.5, 0.75, 0.625, 0.75, 0.625, 1.0, 0.5, 1.0, 0.5, 0.0, 0.625, 0.0, 0.625, 0.25, 0.5, 0.25, 0.375, 0.25, 0.5, 0.25, 0.5, 0.5, 0.375, 0.5, 0.5, 0.25, 0.625, 0.25, 0.625, 0.5, 0.5, 0.5, 0.375, 0.5, 0.5, 0.5, 0.5, 0.75, 0.375, 0.75, 0.5, 0.5, 0.625, 0.5, 0.625, 0.75, 0.5, 0.75, 0.375, 0.25, 0.375, 0.5, 0.375, 0.5, 0.375, 0.25, 0.375, 0.5, 0.375, 0.75, 0.375, 0.75, 0.375, 0.5, 0.125, 0.5, 0.375, 0.5, 0.375, 0.75, 0.125, 0.75, 0.375, 0.75, 0.375, 0.875, 0.375, 0.875, 0.375, 0.75, 0.375, 0.75, 0.375, 0.875, 0.375, 0.875, 0.375, 0.75, 0.375, 0.75, 0.375, 0.75, 0.375, 0.875, 0.375, 0.875, 0.375, 0.75, 0.375, 0.75, 0.375, 0.875, 0.375, 0.875, 0.375, 0.5, 0.375, 0.75, 0.375, 0.75, 0.375, 0.5, 0.375, 0.375, 0.375, 0.5, 0.375, 0.5, 0.375, 0.375, 0.375, 0.375, 0.375, 0.5, 0.375, 0.5, 0.375, 0.375, 0.375, 0.375, 0.375, 0.375, 0.375, 0.5, 0.375, 0.5, 0.375, 0.375, 0.375, 0.375, 0.375, 0.5, 0.375, 0.5, 0.375, 0.5, 0.375, 0.5, 0.375, 0.75, 0.375, 0.75, 0.375, 0.5, 0.375, 0.5, 0.375, 0.75, 0.375, 0.75, 0.375, 0.5, 0.375, 0.75, 0.375, 0.75, 0.375, 0.5, 0.125, 0.5, 0.375, 0.5, 0.375, 0.75, 0.125, 0.75, 0.375, 0.0, 0.625, 0.0, 0.625, 0.25, 0.375, 0.25, 0.375, 0.75, 0.625, 0.75, 0.625, 1.0, 0.375, 1.0, 0.375, 0.5, 0.625, 0.5, 0.625, 0.75, 0.375, 0.75, 0.625, 0.5, 0.875, 0.5, 0.875, 0.75, 0.625, 0.75, 0.375, 0.25, 0.625, 0.25, 0.625, 0.5, 0.375, 0.5, 0.0, 0.0, 1.0, 0.0, 1.0, 1.0, 0.0, 1.0, 0.0, 0.0, 1.0, 0.0, 1.0, 1.0, 0.0, 1.0, 0.375, 0.5, 0.625, 0.5, 0.625, 0.6281, 0.375, 0.6281, 0.375, 0.375, 0.625, 0.375, 0.625, 0.5, 0.375, 0.5, 0.375, 0.6281, 0.625, 0.6281, 0.625, 0.75, 0.375, 0.75, 0.375, 0.75, 0.625, 0.75, 0.625, 0.875, 0.375, 0.875, 0.375, 0.75, 0.625, 0.75, 0.625, 0.875, 0.375, 0.875, 0.375, 0.75, 0.375, 0.875, 0.625, 0.875, 0.625, 0.75, 0.375, 0.75, 0.375, 0.875, 0.625, 0.875, 0.625, 0.75, 0.375, 0.6281, 0.625, 0.6281, 0.625, 0.75, 0.375, 0.75, 0.375, 0.5, 0.625, 0.5, 0.625, 0.6281, 0.375, 0.6281, 0.375, 0.375, 0.625, 0.375, 0.625, 0.5, 0.375, 0.5, 0.375, 0.375, 0.375, 0.5, 0.625, 0.5, 0.625, 0.375, 0.375, 0.375, 0.375, 0.5, 0.625, 0.5, 0.625, 0.375, 0.375, 0.5, 0.375, 0.6281, 0.625, 0.6281, 0.625, 0.5, 0.375, 0.6281, 0.375, 0.75, 0.625, 0.75, 0.625, 0.6281, 0.375, 0.5, 0.375, 0.6281, 0.625, 0.6281, 0.625, 0.5, 0.375, 0.6281, 0.375, 0.75, 0.625, 0.75, 0.625, 0.6281])
me_cube_040.materials.append(mat_material_003)
me_cube_040.materials.append(mat_material_005)
me_cube_040.materials.append(mat_material_006)
me_cube_040.materials.append(mat_material_007)
me_cube_040.materials.append(mat_material_002)
me_cube_040.materials.append(mat_material_001)
me_cube_040.materials.append(mat_material_004)
me_cube_040.materials.append(mat_material)
me_cube_040.materials.append(mat_material_010)
me_cube_040.materials.append(mat_material_011)
me_cube_040.use_remesh_preserve_volume = False
me_cube_040.use_remesh_preserve_attributes = False
me_cube_040.use_mirror_vertex_groups = False
me_cube_040.update()

# ---- objects
ob_cube_040 = bpy.data.objects.new('Cube.040', me_cube_040)

# ---- transforms, parenting, visibility, modifiers, constraints
ob_cube_040.location = (0.0, 0.0, 0.0)
ob_cube_040.lock_rotations_4d = False
ob_cube_040.empty_display_type = 'ARROWS'
ob_cube_040.lineart.crease_threshold = 0.0

# ---- collection membership
col_collection.objects.link(ob_cube_040)

# ---- scene / render settings (as saved in the file)
scene.frame_start = 1; scene.frame_end = 250; scene.frame_set(1)
scene.render.engine = 'BLENDER_EEVEE_NEXT'
scene.cycles.sampling_pattern = 'TABULATED_SOBOL'
scene.cycles.use_light_tree = False
scene.view_settings.view_transform = 'Standard'
bpy.context.view_layer.update()

# ---- added for rendering (the .blend has no active camera and no usable light): camera, sun
cam_auto = bpy.data.cameras.new('AutoCamera')
cam_auto.lens = 50.0
cam_auto.sensor_width = 36.0
cam_auto.clip_end = 1000.0
ob_auto_camera = bpy.data.objects.new('AutoCamera', cam_auto)
scene.collection.objects.link(ob_auto_camera)
ob_auto_camera.location = (2.83036, -2.94615, 3.33564)
ob_auto_camera.rotation_euler = (1.09748, -7.21219e-08, 0.694738)
scene.camera = ob_auto_camera
light_auto_sun = bpy.data.lights.new('AutoSun', 'SUN')
light_auto_sun.energy = 3.0
light_auto_sun.angle = 0.0523599
ob_auto_sun = bpy.data.objects.new('AutoSun', light_auto_sun)
scene.collection.objects.link(ob_auto_sun)
ob_auto_sun.rotation_euler = (0.872665, 0.174533, 0.523599)
bpy.context.view_layer.update()
